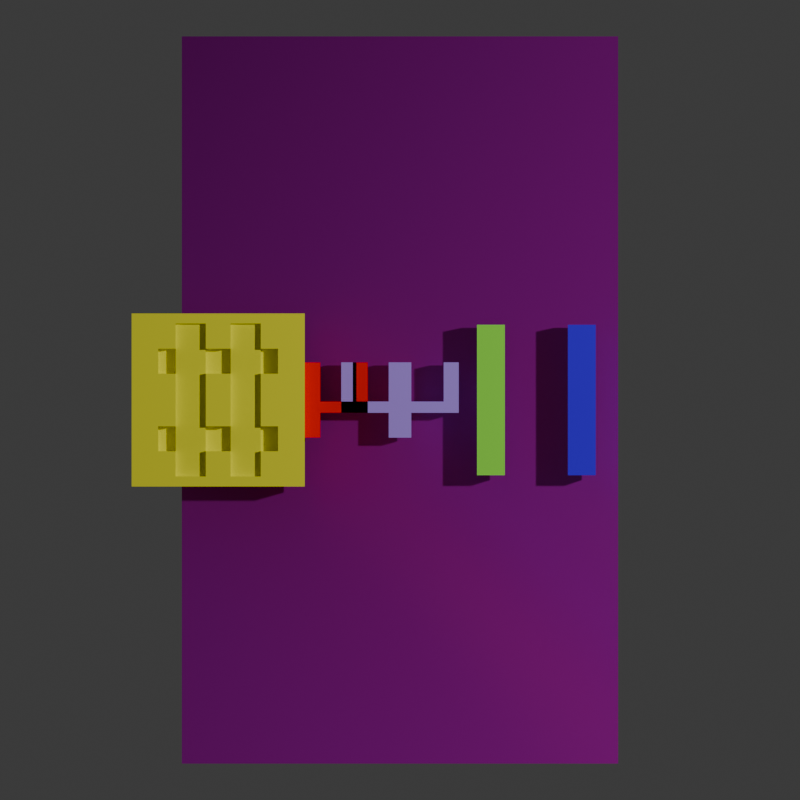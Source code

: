 # Source: FBM_Assembly3.blend  (saved by Blender 4.3.34; exported with 4.5.12 LTS)
import bpy
from mathutils import Matrix  # noqa: F401  (used for matrix-valued properties, if any)

bpy.ops.wm.read_factory_settings(use_empty=True)
scene = bpy.context.scene
scene.name = 'Scene'

# ---- collections
col_collection = bpy.data.collections.new('Collection'); scene.collection.children.link(col_collection)

# ---- images (referenced by path relative to the original .blend; pixels are not part of the script)
import os
ASSET_DIR = os.environ.get("B2B_ASSET_DIR", "")  # directory of the original .blend (textures are referenced by path, not embedded)
HERE = os.path.dirname(os.path.abspath(__file__))  # packed textures are extracted next to this script under _unpacked/

def load_image(name, relpath, width, height, colorspace="sRGB"):
    """Load a texture the original file referenced (path relative to the .blend, or extracted next to this script)."""
    p = next((c for c in (os.path.join(HERE, relpath), os.path.join(ASSET_DIR, relpath)) if relpath and os.path.exists(c)), "")
    if p:
        img = bpy.data.images.load(p, check_existing=True)
        img.name = name
    else:  # same state as the original file: an image datablock whose file is absent (Cycles renders it pink)
        img = bpy.data.images.new(name, width, height)
        img.source = "FILE"
        img.filepath = "//" + (relpath or name)
    img.colorspace_settings.name = colorspace
    return img
img_poliigon_plasticmolddryblast_7495_ambientocclusion_4k_jpg = load_image('Poliigon_PlasticMoldDryBlast_7495_AmbientOcclusion_4K_jpg', 'Poliigon_PlasticMoldDryBlast_7495_AmbientOcclusion.jpg', 1024, 1024, 'Non-Color')
img_poliigon_plasticmolddryblast_7495_basecolor_4k_jpg = load_image('Poliigon_PlasticMoldDryBlast_7495_BaseColor_4K_jpg', 'Poliigon_PlasticMoldDryBlast_7495_BaseColor.jpg', 1024, 1024, 'sRGB')
img_poliigon_plasticmolddryblast_7495_displacement_4k_tiff = load_image('Poliigon_PlasticMoldDryBlast_7495_Displacement_4K_tiff', 'Poliigon_PlasticMoldDryBlast_7495_Displacement.tiff', 1024, 1024, 'Non-Color')
img_poliigon_plasticmolddryblast_7495_metallic_4k_jpg = load_image('Poliigon_PlasticMoldDryBlast_7495_Metallic_4K_jpg', 'Poliigon_PlasticMoldDryBlast_7495_Metallic.jpg', 1024, 1024, 'Non-Color')
img_poliigon_plasticmolddryblast_7495_normal_4k_jpg = load_image('Poliigon_PlasticMoldDryBlast_7495_Normal_4K_jpg', 'Poliigon_PlasticMoldDryBlast_7495_Normal.jpg', 1024, 1024, 'Non-Color')
img_poliigon_plasticmolddryblast_7495_orm_4k_jpg = load_image('Poliigon_PlasticMoldDryBlast_7495_ORM_4K_jpg', 'Poliigon_PlasticMoldDryBlast_7495_ORM.jpg', 1024, 1024, 'Non-Color')
img_poliigon_plasticmolddryblast_7495_roughness_4k_jpg = load_image('Poliigon_PlasticMoldDryBlast_7495_Roughness_4K_jpg', 'Poliigon_PlasticMoldDryBlast_7495_Roughness.jpg', 1024, 1024, 'Non-Color')

# ---- materials (node trees are filled in below, after node groups)
mat_poliigon_plasticmolddryblast_7495_4k = bpy.data.materials.new('Poliigon_PlasticMoldDryBlast_7495_4K')
mat_opaque_240_232_8__001 = bpy.data.materials.new('Opaque(240,232,8).001')
mat_opaque_240_232_8__001.diffuse_color = (0.9412, 0.9098, 0.03137, 1.0)
mat_opaque_240_232_8__001.roughness = 1.0
mat_opaque_255_0_0__001 = bpy.data.materials.new('Opaque(255,0,0).001')
mat_opaque_255_0_0__001.diffuse_color = (1.0, 0.0, 0.0, 1.0)
mat_opaque_255_0_0__001.roughness = 1.0
mat_opaque_128_78_255__001 = bpy.data.materials.new('Opaque(128,78,255).001')
mat_opaque_128_78_255__001.diffuse_color = (0.502, 0.3059, 1.0, 1.0)
mat_opaque_128_78_255__001.roughness = 1.0
mat_opaque_83_255_20__001 = bpy.data.materials.new('Opaque(83,255,20).001')
mat_opaque_83_255_20__001.diffuse_color = (0.3255, 1.0, 0.07843, 1.0)
mat_opaque_83_255_20__001.roughness = 1.0
mat_opaque_16_0_233__001 = bpy.data.materials.new('Opaque(16,0,233).001')
mat_opaque_16_0_233__001.diffuse_color = (0.06274, 0.0, 0.9137, 1.0)
mat_opaque_16_0_233__001.roughness = 1.0

# ---- node groups
ng_simple_uv_mapping = bpy.data.node_groups.new('.simple_uv_mapping', 'ShaderNodeTree')
_s = ng_simple_uv_mapping.interface.new_socket(name='UV', in_out='OUTPUT', socket_type='NodeSocketVector')
_s = ng_simple_uv_mapping.interface.new_socket(name='UV', in_out='INPUT', socket_type='NodeSocketVector')
_s = ng_simple_uv_mapping.interface.new_socket(name='Scale', in_out='INPUT', socket_type='NodeSocketFloat')
_s = ng_simple_uv_mapping.interface.new_socket(name='Rotation', in_out='INPUT', socket_type='NodeSocketFloat')
_s = ng_simple_uv_mapping.interface.new_socket(name='Translate X', in_out='INPUT', socket_type='NodeSocketFloat')
_s = ng_simple_uv_mapping.interface.new_socket(name='Translate Y', in_out='INPUT', socket_type='NodeSocketFloat')
_s = ng_simple_uv_mapping.interface.new_socket(name='Aspect Ratio', in_out='INPUT', socket_type='NodeSocketFloat')
_N = ng_simple_uv_mapping.nodes; _L = ng_simple_uv_mapping.links
n0 = _N.new('NodeGroupInput'); n0.name = 'Group Input'; n0.location = (0, 0)
n1 = _N.new('NodeGroupOutput'); n1.name = 'Group Output'; n1.location = (1250, 0)
n2 = _N.new('ShaderNodeVectorMath'); n2.name = 'Scale (Multiply)'; n2.location = (250, 0)
n2.label = 'Scale (Multiply)'
n2.operation = 'MULTIPLY'
n3 = _N.new('ShaderNodeCombineXYZ'); n3.name = 'Aspect Ratio Factor'; n3.location = (250, -350)
n3.label = 'Aspect Ratio Factor'
n3.inputs[0].default_value = 1.0
n3.inputs[2].default_value = 1.0
n4 = _N.new('ShaderNodeVectorMath'); n4.name = 'Aspect Ration (Multiply)'; n4.location = (500, 0)
n4.label = 'Aspect Ration (Multiply)'
n4.operation = 'MULTIPLY'
n5 = _N.new('ShaderNodeCombineXYZ'); n5.name = 'Translation Offset'; n5.location = (500, -350)
n5.label = 'Translation Offset'
n6 = _N.new('ShaderNodeVectorMath'); n6.name = 'Translation (Add)'; n6.location = (750, 0)
n6.label = 'Translation (Add)'
n7 = _N.new('ShaderNodeMath'); n7.name = 'Math'; n7.location = (750, -350)
n7.operation = 'RADIANS'
n8 = _N.new('ShaderNodeVectorRotate'); n8.name = 'Vector Rotate'; n8.location = (1000, 0)
_L.new(n0.outputs[0], n2.inputs[0])
_L.new(n0.outputs[1], n2.inputs[1])
_L.new(n0.outputs[5], n3.inputs[1])
_L.new(n0.outputs[3], n5.inputs[0])
_L.new(n0.outputs[4], n5.inputs[1])
_L.new(n0.outputs[2], n7.inputs[0])
_L.new(n2.outputs[0], n4.inputs[0])
_L.new(n3.outputs[0], n4.inputs[1])
_L.new(n4.outputs[0], n6.inputs[0])
_L.new(n5.outputs[0], n6.inputs[1])
_L.new(n6.outputs[0], n8.inputs[0])
_L.new(n7.outputs[0], n8.inputs[3])
_L.new(n8.outputs[0], n1.inputs[0])
n1.is_active_output = True

# ---- material node trees
mat_poliigon_plasticmolddryblast_7495_4k.use_nodes = True; mat_poliigon_plasticmolddryblast_7495_4k.node_tree.nodes.clear()
_N = mat_poliigon_plasticmolddryblast_7495_4k.node_tree.nodes; _L = mat_poliigon_plasticmolddryblast_7495_4k.node_tree.links
n0 = _N.new('ShaderNodeBsdfPrincipled'); n0.name = 'Principled BSDF'; n0.location = (-50, 300)
n0.distribution = 'GGX'
n0.subsurface_method = 'RANDOM_WALK_SKIN'
n1 = _N.new('ShaderNodeOutputMaterial'); n1.name = 'Material Output'; n1.location = (300, 300)
n2 = _N.new('NodeFrame'); n2.name = 'Textures'; n2.location = (0, 0)
n2.label = 'Textures'
n2.width = 150
n3 = _N.new('ShaderNodeTexImage'); n3.name = 'AmbientOcclusion'; n3.location = (-650, -400)
n3.label = 'AmbientOcclusion'
n3.image = img_poliigon_plasticmolddryblast_7495_ambientocclusion_4k_jpg
n4 = _N.new('ShaderNodeTexImage'); n4.name = 'BaseColor'; n4.location = (-650, 300)
n4.label = 'BaseColor'
n4.image = img_poliigon_plasticmolddryblast_7495_basecolor_4k_jpg
n5 = _N.new('ShaderNodeTexImage'); n5.name = 'Displacement'; n5.location = (-650, -1800)
n5.label = 'Displacement'
n5.image = img_poliigon_plasticmolddryblast_7495_displacement_4k_tiff
n5.interpolation = 'Cubic'
n6 = _N.new('ShaderNodeTexImage'); n6.name = 'Metallic'; n6.location = (-650, -750)
n6.label = 'Metallic'
n6.image = img_poliigon_plasticmolddryblast_7495_metallic_4k_jpg
n7 = _N.new('ShaderNodeTexImage'); n7.name = 'Normal'; n7.location = (-650, -1450)
n7.label = 'Normal'
n7.image = img_poliigon_plasticmolddryblast_7495_normal_4k_jpg
n8 = _N.new('ShaderNodeTexImage'); n8.name = 'ORM'; n8.location = (-650, -50)
n8.label = 'ORM'
n8.image = img_poliigon_plasticmolddryblast_7495_orm_4k_jpg
n9 = _N.new('ShaderNodeTexImage'); n9.name = 'Roughness'; n9.location = (-650, -1100)
n9.label = 'Roughness'
n9.image = img_poliigon_plasticmolddryblast_7495_roughness_4k_jpg
n10 = _N.new('ShaderNodeMix'); n10.name = 'COLOR * AO'; n10.location = (-300, 300)
n10.label = 'COLOR * AO'
n10.data_type = 'RGBA'
n10.blend_type = 'MULTIPLY'
n10.inputs[0].default_value = 0.0
n11 = _N.new('ShaderNodeDisplacement'); n11.name = 'Displacement.001'; n11.location = (-300, -1800)
n11.inputs[2].default_value = 0.2
n12 = _N.new('ShaderNodeNormalMap'); n12.name = 'Normal Map'; n12.location = (-300, -1450)
n13 = _N.new('NodeFrame'); n13.name = 'Texture Projection/Mapping'; n13.location = (0, 0)
n13.label = 'Texture Projection/Mapping'
n13.width = 150
n14 = _N.new('ShaderNodeTexCoord'); n14.name = 'Texture Coordinate'; n14.location = (-1250, 300)
n15 = _N.new('ShaderNodeGroup'); n15.name = '.simple_uv_mapping'; n15.location = (-1000, 300)
n15.label = '.simple_uv_mapping'
n15.width = 250
n15.node_tree = ng_simple_uv_mapping
n15.inputs[1].default_value = 1.0
n15.inputs[2].default_value = 0.0
n15.inputs[3].default_value = 0.0
n15.inputs[4].default_value = 0.0
n15.inputs[5].default_value = 1.0
n3.parent = n2
n4.parent = n2
n5.parent = n2
n6.parent = n2
n7.parent = n2
n8.parent = n2
n9.parent = n2
n14.parent = n13
n15.parent = n13
_L.new(n0.outputs[0], n1.inputs[0])
_L.new(n4.outputs[0], n10.inputs[6])
_L.new(n3.outputs[0], n10.inputs[7])
_L.new(n10.outputs[2], n0.inputs[0])
_L.new(n5.outputs[0], n11.inputs[0])
_L.new(n6.outputs[0], n0.inputs[1])
_L.new(n7.outputs[0], n12.inputs[1])
_L.new(n12.outputs[0], n0.inputs[5])
_L.new(n9.outputs[0], n0.inputs[2])
_L.new(n14.outputs[2], n15.inputs[0])
_L.new(n15.outputs[0], n3.inputs[0])
_L.new(n15.outputs[0], n4.inputs[0])
_L.new(n15.outputs[0], n5.inputs[0])
_L.new(n15.outputs[0], n6.inputs[0])
_L.new(n15.outputs[0], n7.inputs[0])
_L.new(n15.outputs[0], n8.inputs[0])
_L.new(n15.outputs[0], n9.inputs[0])
n1.is_active_output = True
mat_opaque_240_232_8__001.use_nodes = True; mat_opaque_240_232_8__001.node_tree.nodes.clear()
_N = mat_opaque_240_232_8__001.node_tree.nodes; _L = mat_opaque_240_232_8__001.node_tree.links
n0 = _N.new('ShaderNodeBsdfPrincipled'); n0.name = 'Principled BSDF'; n0.location = (0, 300)
n0.inputs[0].default_value = (0.9412, 0.9098, 0.03137, 1.0)
n0.inputs[2].default_value = 1.0
n0.inputs[13].default_value = 0.0
n1 = _N.new('ShaderNodeOutputMaterial'); n1.name = 'Material Output'; n1.location = (280, 300)
_L.new(n0.outputs[0], n1.inputs[0])
n1.is_active_output = True
mat_opaque_255_0_0__001.use_nodes = True; mat_opaque_255_0_0__001.node_tree.nodes.clear()
_N = mat_opaque_255_0_0__001.node_tree.nodes; _L = mat_opaque_255_0_0__001.node_tree.links
n0 = _N.new('ShaderNodeBsdfPrincipled'); n0.name = 'Principled BSDF'; n0.location = (0, 300)
n0.inputs[0].default_value = (1.0, 0.0, 0.0, 1.0)
n0.inputs[2].default_value = 1.0
n0.inputs[13].default_value = 0.0
n1 = _N.new('ShaderNodeOutputMaterial'); n1.name = 'Material Output'; n1.location = (280, 300)
_L.new(n0.outputs[0], n1.inputs[0])
n1.is_active_output = True
mat_opaque_128_78_255__001.use_nodes = True; mat_opaque_128_78_255__001.node_tree.nodes.clear()
_N = mat_opaque_128_78_255__001.node_tree.nodes; _L = mat_opaque_128_78_255__001.node_tree.links
n0 = _N.new('ShaderNodeBsdfPrincipled'); n0.name = 'Principled BSDF'; n0.location = (0, 300)
n0.inputs[0].default_value = (0.502, 0.3059, 1.0, 1.0)
n0.inputs[2].default_value = 1.0
n0.inputs[13].default_value = 0.0
n1 = _N.new('ShaderNodeOutputMaterial'); n1.name = 'Material Output'; n1.location = (280, 300)
_L.new(n0.outputs[0], n1.inputs[0])
n1.is_active_output = True
mat_opaque_83_255_20__001.use_nodes = True; mat_opaque_83_255_20__001.node_tree.nodes.clear()
_N = mat_opaque_83_255_20__001.node_tree.nodes; _L = mat_opaque_83_255_20__001.node_tree.links
n0 = _N.new('ShaderNodeBsdfPrincipled'); n0.name = 'Principled BSDF'; n0.location = (0, 300)
n0.inputs[0].default_value = (0.3255, 1.0, 0.07843, 1.0)
n0.inputs[2].default_value = 1.0
n0.inputs[13].default_value = 0.0
n1 = _N.new('ShaderNodeOutputMaterial'); n1.name = 'Material Output'; n1.location = (280, 300)
_L.new(n0.outputs[0], n1.inputs[0])
n1.is_active_output = True
mat_opaque_16_0_233__001.use_nodes = True; mat_opaque_16_0_233__001.node_tree.nodes.clear()
_N = mat_opaque_16_0_233__001.node_tree.nodes; _L = mat_opaque_16_0_233__001.node_tree.links
n0 = _N.new('ShaderNodeBsdfPrincipled'); n0.name = 'Principled BSDF'; n0.location = (0, 300)
n0.inputs[0].default_value = (0.06274, 0.0, 0.9137, 1.0)
n0.inputs[2].default_value = 1.0
n0.inputs[13].default_value = 0.0
n1 = _N.new('ShaderNodeOutputMaterial'); n1.name = 'Material Output'; n1.location = (280, 300)
_L.new(n0.outputs[0], n1.inputs[0])
n1.is_active_output = True

# ---- world
world_world = bpy.data.worlds.new('World'); scene.world = world_world
world_world.use_nodes = True; world_world.node_tree.nodes.clear()
_N = world_world.node_tree.nodes; _L = world_world.node_tree.links
n0 = _N.new('ShaderNodeOutputWorld'); n0.name = 'World Output'; n0.location = (300, 300)
n1 = _N.new('ShaderNodeBackground'); n1.name = 'Background'; n1.location = (10, 300)
n1.inputs[0].default_value = (0.05088, 0.05088, 0.05088, 1.0)
_L.new(n1.outputs[0], n0.inputs[0])
n0.is_active_output = True
world_world.color = (0.05088, 0.05088, 0.05088)
world_world.sun_shadow_jitter_overblur = 0.0

# ---- cameras
cam_topcam = bpy.data.cameras.new('TopCam')
cam_topcam.type = 'ORTHO'
cam_topcam.ortho_scale = 2.2

# ---- lights
light_light = bpy.data.lights.new('Light', 'POINT')
light_light.energy = 1000.0
light_light.shadow_soft_size = 0.1

# ---- meshes
me_cube = bpy.data.meshes.new('Cube')
me_cube.from_pydata([(0.6, 1.0, 0.025), (0.6, 1.0, -0.025), (0.6, -1.0, 0.025), (0.6, -1.0, -0.025), (-0.6, 1.0, 0.025), (-0.6, 1.0, -0.025), (-0.6, -1.0, 0.025), (-0.6, -1.0, -0.025)], [], [(0, 4, 6, 2), (3, 2, 6, 7), (7, 6, 4, 5), (5, 1, 3, 7), (1, 0, 2, 3), (5, 4, 0, 1)])
_uv = me_cube.uv_layers.new(name='UVMap')
_uv.uv.foreach_set('vector', [0.625, 0.5, 0.875, 0.5, 0.875, 0.75, 0.625, 0.75, 0.375, 0.75, 0.625, 0.75, 0.625, 1.0, 0.375, 1.0, 0.375, 0.0, 0.625, 0.0, 0.625, 0.25, 0.375, 0.25, 0.125, 0.5, 0.375, 0.5, 0.375, 0.75, 0.125, 0.75, 0.375, 0.5, 0.625, 0.5, 0.625, 0.75, 0.375, 0.75, 0.375, 0.25, 0.625, 0.25, 0.625, 0.5, 0.375, 0.5])
me_cube.materials.append(mat_poliigon_plasticmolddryblast_7495_4k)
me_cube.use_mirror_vertex_groups = False
me_cube.update()
me_board_3_base_v3 = bpy.data.meshes.new('Board 3_base v3')
me_board_3_base_v3.from_pydata([(0.117, 0.1408, 0.0828), (0.117, 0.07245, 0.0828), (0.117, 0.07245, 0.05175), (0.117, 0.1408, 0.05175), (0.117, 0.07245, 0.1035), (0.1646, 0.07245, 0.1035), (0.1646, 0.07245, 0.05175), (0.1646, 0.1408, 0.1035), (0.1646, 0.1408, 0.05175), (0.117, 0.1408, 0.1035), (-0.117, -0.1408, 0.0828), (-0.117, -0.07245, 0.0828), (-0.117, -0.07245, 0.05175), (-0.117, -0.1408, 0.05175), (-0.117, -0.07245, 0.1035), (-0.1646, -0.07245, 0.1035), (-0.1646, -0.07245, 0.05175), (-0.1646, -0.1408, 0.1035), (-0.1646, -0.1408, 0.05175), (-0.117, -0.1408, 0.1035), (0.117, -0.07245, 0.0828), (0.117, -0.1408, 0.0828), (0.117, -0.1408, 0.05175), (0.117, -0.07245, 0.05175), (0.117, -0.1408, 0.1035), (0.1646, -0.1408, 0.1035), (0.1646, -0.1408, 0.05175), (0.1646, -0.07245, 0.1035), (0.1646, -0.07245, 0.05175), (0.117, -0.07245, 0.1035), (-0.117, 0.07245, 0.0828), (-0.117, 0.1408, 0.0828), (-0.117, 0.1408, 0.05175), (-0.117, 0.07245, 0.05175), (-0.117, 0.1408, 0.1035), (-0.1646, 0.1408, 0.1035), (-0.1646, 0.1408, 0.05175), (-0.1646, 0.07245, 0.1035), (-0.1646, 0.07245, 0.05175), (-0.117, 0.07245, 0.1035), (-0.03416, 0.1408, 0.0828), (-0.03416, 0.07245, 0.0828), (-0.03416, 0.07245, 0.05175), (-0.03416, 0.1408, 0.05175), (-0.03416, 0.07245, 0.1035), (0.03416, 0.07245, 0.1035), (0.03416, 0.07245, 0.0828), (0.03416, 0.07245, 0.05175), (0.03416, 0.1408, 0.0828), (0.03416, 0.1408, 0.05175), (0.03416, 0.1408, 0.1035), (-0.03416, 0.1408, 0.1035), (-0.03416, -0.07245, 0.0828), (-0.03416, -0.1408, 0.0828), (-0.03416, -0.1408, 0.05175), (-0.03416, -0.07245, 0.05175), (-0.03416, -0.1408, 0.1035), (0.03416, -0.1408, 0.1035), (0.03416, -0.1408, 0.0828), (0.03416, -0.1408, 0.05175), (0.03416, -0.07245, 0.0828), (0.03416, -0.07245, 0.05175), (0.03416, -0.07245, 0.1035), (-0.03416, -0.07245, 0.1035), (0.117, -0.2101, 0.0828), (0.117, -0.2101, 0.1035), (0.117, 0.2101, 0.1035), (0.117, 0.2101, 0.0828), (-0.117, 0.2101, 0.0828), (-0.117, 0.2101, 0.1035), (-0.117, -0.2101, 0.1035), (-0.117, -0.2101, 0.0828), (0.03416, -0.2101, 0.1035), (0.03416, -0.2101, 0.0828), (0.03416, 0.2101, 0.0828), (0.03416, 0.2101, 0.1035), (-0.03416, -0.2101, 0.0828), (-0.03416, -0.2101, 0.1035), (-0.03416, 0.2101, 0.1035), (-0.03416, 0.2101, 0.0828), (-0.238, -0.238, 0.0), (-0.07935, -0.238, 0.0), (0.07935, -0.238, 0.0), (0.238, -0.238, 0.0), (0.238, -0.238, 0.1035), (0.07935, -0.238, 0.1035), (-0.07935, -0.238, 0.1035), (-0.238, -0.238, 0.1035), (-0.238, 0.238, 0.0), (-0.238, 0.07935, 0.0), (-0.238, -0.07935, 0.0), (-0.238, -0.07935, 0.1035), (-0.238, 0.07935, 0.1035), (-0.238, 0.238, 0.1035), (0.238, 0.238, 0.0), (0.07935, 0.238, 0.0), (-0.07935, 0.238, 0.0), (-0.07935, 0.238, 0.1035), (0.07935, 0.238, 0.1035), (0.238, 0.238, 0.1035), (0.238, -0.07935, 0.0), (0.238, 0.07935, 0.0), (0.238, 0.07935, 0.1035), (0.238, -0.07935, 0.1035), (0.0, -0.2101, 0.1035), (0.0, 0.0, 0.0)], [], [(0, 1, 3), (3, 1, 2), (4, 5, 1), (1, 5, 6), (1, 6, 2), (5, 7, 6), (6, 7, 8), (9, 0, 7), (7, 0, 8), (8, 0, 3), (2, 6, 3), (3, 6, 8), (10, 11, 13), (13, 11, 12), (14, 15, 11), (11, 15, 16), (11, 16, 12), (15, 17, 16), (16, 17, 18), (19, 10, 17), (17, 10, 18), (18, 10, 13), (12, 16, 13), (13, 16, 18), (20, 21, 23), (23, 21, 22), (24, 25, 21), (21, 25, 26), (21, 26, 22), (25, 27, 26), (26, 27, 28), (29, 20, 27), (27, 20, 28), (28, 20, 23), (22, 26, 23), (23, 26, 28), (30, 31, 33), (33, 31, 32), (34, 35, 31), (31, 35, 36), (31, 36, 32), (35, 37, 36), (36, 37, 38), (39, 30, 37), (37, 30, 38), (38, 30, 33), (32, 36, 33), (33, 36, 38), (40, 41, 43), (43, 41, 42), (44, 45, 41), (41, 45, 46), (41, 46, 42), (42, 46, 47), (46, 48, 47), (47, 48, 49), (50, 51, 48), (48, 51, 40), (48, 40, 49), (49, 40, 43), (42, 47, 43), (43, 47, 49), (52, 53, 55), (55, 53, 54), (56, 57, 53), (53, 57, 58), (53, 58, 54), (54, 58, 59), (58, 60, 59), (59, 60, 61), (62, 63, 60), (60, 63, 52), (60, 52, 61), (61, 52, 55), (54, 59, 55), (55, 59, 61), (21, 64, 24), (24, 64, 65), (9, 66, 0), (0, 66, 67), (1, 20, 4), (4, 20, 29), (31, 68, 34), (34, 68, 69), (19, 70, 10), (10, 70, 71), (11, 30, 14), (14, 30, 39), (57, 72, 58), (58, 72, 73), (48, 74, 50), (50, 74, 75), (45, 62, 46), (46, 62, 60), (45, 44, 62), (62, 44, 63), (53, 76, 56), (56, 76, 77), (51, 78, 40), (40, 78, 79), (41, 52, 44), (44, 52, 63), (78, 69, 79), (79, 69, 68), (70, 77, 71), (71, 77, 76), (71, 76, 10), (10, 76, 53), (10, 53, 11), (11, 53, 52), (11, 52, 41), (40, 31, 41), (41, 31, 30), (41, 30, 11), (79, 68, 40), (40, 68, 31), (66, 75, 67), (67, 75, 74), (72, 65, 73), (73, 65, 64), (67, 74, 0), (0, 74, 48), (0, 48, 1), (1, 48, 46), (1, 46, 60), (58, 21, 60), (60, 21, 20), (60, 20, 1), (73, 64, 58), (58, 64, 21), (80, 81, 87), (87, 81, 86), (86, 81, 82), (86, 82, 85), (85, 82, 83), (85, 83, 84), (88, 89, 93), (93, 89, 92), (92, 89, 90), (92, 90, 91), (91, 90, 80), (91, 80, 87), (94, 95, 99), (99, 95, 98), (98, 95, 96), (98, 96, 97), (97, 96, 88), (97, 88, 93), (83, 100, 84), (84, 100, 103), (103, 100, 101), (103, 101, 102), (102, 101, 94), (102, 94, 99), (103, 25, 84), (84, 25, 65), (84, 65, 85), (85, 65, 72), (85, 72, 104), (104, 72, 57), (104, 57, 56), (102, 5, 103), (103, 5, 27), (103, 27, 25), (5, 102, 7), (7, 102, 99), (7, 99, 66), (66, 99, 98), (66, 98, 75), (75, 98, 97), (75, 97, 78), (78, 97, 69), (69, 97, 93), (69, 93, 35), (35, 93, 92), (35, 92, 37), (37, 92, 15), (37, 15, 39), (39, 15, 14), (92, 91, 15), (15, 91, 17), (17, 91, 87), (17, 87, 70), (70, 87, 86), (70, 86, 77), (77, 86, 104), (77, 104, 56), (86, 85, 104), (5, 4, 27), (27, 4, 29), (25, 24, 65), (70, 19, 17), (35, 34, 69), (51, 50, 78), (78, 50, 75), (66, 9, 7), (94, 101, 95), (95, 101, 105), (95, 105, 96), (96, 105, 89), (96, 89, 88), (101, 100, 105), (105, 100, 82), (105, 82, 81), (100, 83, 82), (80, 90, 81), (81, 90, 105), (90, 89, 105)])
me_board_3_base_v3.polygons.foreach_set('use_smooth', [True] * 208)
_k = set([(0, 1), (0, 3), (0, 9), (0, 67), (1, 2), (1, 4), (1, 20), (2, 3), (2, 6), (3, 8), (4, 5), (4, 29), (5, 6), (5, 7), (6, 8), (7, 8), (7, 9), (9, 66), (10, 11), (10, 13), (10, 19), (10, 71), (11, 12), (11, 14), (11, 30), (12, 13), (12, 16), (13, 18), (14, 15), (14, 39), (15, 16), (15, 17), (16, 18), (17, 18), (17, 19), (19, 70), (20, 21), (20, 23), (20, 29), (21, 22), (21, 24), (21, 64), (22, 23), (22, 26), (23, 28), (24, 25), (24, 65), (25, 26), (25, 27), (26, 28), (27, 28), (27, 29), (30, 31), (30, 33), (30, 39), (31, 32), (31, 34), (31, 68), (32, 33), (32, 36), (33, 38), (34, 35), (34, 69), (35, 36), (35, 37), (36, 38), (37, 38), (37, 39), (40, 41), (40, 43), (40, 51), (40, 79), (41, 42), (41, 44), (41, 52), (42, 43), (42, 47), (43, 49), (44, 45), (44, 63), (45, 46), (45, 62), (46, 47), (46, 48), (46, 60), (47, 49), (48, 49), (48, 50), (48, 74), (50, 51), (50, 75), (51, 78), (52, 53), (52, 55), (52, 63), (53, 54), (53, 56), (53, 76), (54, 55), (54, 59), (55, 61), (56, 57), (56, 77), (57, 58), (57, 72), (58, 59), (58, 60), (58, 73), (59, 61), (60, 61), (60, 62), (62, 63), (64, 65), (64, 73), (65, 72), (66, 67), (66, 75), (67, 74), (68, 69), (68, 79), (69, 78), (70, 71), (70, 77), (71, 76), (72, 73), (74, 75), (76, 77), (78, 79), (80, 81), (80, 87), (80, 90), (81, 82), (82, 83), (83, 84), (83, 100), (84, 85), (84, 103), (85, 86), (86, 87), (87, 91), (88, 89), (88, 93), (88, 96), (89, 90), (91, 92), (92, 93), (93, 97), (94, 95), (94, 99), (94, 101), (95, 96), (97, 98), (98, 99), (99, 102), (100, 101), (102, 103)])
me_board_3_base_v3.attributes.new('sharp_edge', 'BOOLEAN', 'EDGE').data.foreach_set('value', [ (min(e.vertices), max(e.vertices)) in _k for e in me_board_3_base_v3.edges])
_uv = me_board_3_base_v3.uv_layers.new(name='UVMap')
_uv.uv.foreach_set('vector', [-3.3, 1.0, 0.0, 1.0, -3.3, 2.5, -3.3, 2.5, 0.0, 1.0, 0.0, 2.5, -2.3, 0.0, 0.0, 0.0, -2.3, 1.0, -2.3, 1.0, 0.0, 0.0, 0.0, 2.5, -2.3, 1.0, 0.0, 2.5, -2.3, 2.5, -3.3, 0.0, 0.0, 0.0, -3.3, 2.5, -3.3, 2.5, 0.0, 0.0, 0.0, 2.5, 0.0, 0.0, 0.0, 1.0, -2.3, 0.0, -2.3, 0.0, 0.0, 1.0, -2.3, 2.5, -2.3, 2.5, 0.0, 1.0, 0.0, 2.5, -1.15, -1.65, 1.15, -1.65, -1.15, 1.65, -1.15, 1.65, 1.15, -1.65, 1.15, 1.65, -3.3, 1.0, 0.0, 1.0, -3.3, 2.5, -3.3, 2.5, 0.0, 1.0, 0.0, 2.5, -2.3, 0.0, 0.0, 0.0, -2.3, 1.0, -2.3, 1.0, 0.0, 0.0, 0.0, 2.5, -2.3, 1.0, 0.0, 2.5, -2.3, 2.5, -3.3, 0.0, 0.0, 0.0, -3.3, 2.5, -3.3, 2.5, 0.0, 0.0, 0.0, 2.5, 0.0, 0.0, 0.0, 1.0, -2.3, 0.0, -2.3, 0.0, 0.0, 1.0, -2.3, 2.5, -2.3, 2.5, 0.0, 1.0, 0.0, 2.5, 1.15, 1.65, -1.15, 1.65, 1.15, -1.65, 1.15, -1.65, -1.15, 1.65, -1.15, -1.65, -3.3, 1.0, 0.0, 1.0, -3.3, 2.5, -3.3, 2.5, 0.0, 1.0, 0.0, 2.5, -2.3, 0.0, 0.0, 0.0, -2.3, 1.0, -2.3, 1.0, 0.0, 0.0, 0.0, 2.5, -2.3, 1.0, 0.0, 2.5, -2.3, 2.5, -3.3, 0.0, 0.0, 0.0, -3.3, 2.5, -3.3, 2.5, 0.0, 0.0, 0.0, 2.5, 0.0, 0.0, 0.0, 1.0, -2.3, 0.0, -2.3, 0.0, 0.0, 1.0, -2.3, 2.5, -2.3, 2.5, 0.0, 1.0, 0.0, 2.5, -1.15, -1.65, 1.15, -1.65, -1.15, 1.65, -1.15, 1.65, 1.15, -1.65, 1.15, 1.65, -3.3, 1.0, 0.0, 1.0, -3.3, 2.5, -3.3, 2.5, 0.0, 1.0, 0.0, 2.5, -2.3, 0.0, 0.0, 0.0, -2.3, 1.0, -2.3, 1.0, 0.0, 0.0, 0.0, 2.5, -2.3, 1.0, 0.0, 2.5, -2.3, 2.5, -3.3, 0.0, 0.0, 0.0, -3.3, 2.5, -3.3, 2.5, 0.0, 0.0, 0.0, 2.5, 0.0, 0.0, 0.0, 1.0, -2.3, 0.0, -2.3, 0.0, 0.0, 1.0, -2.3, 2.5, -2.3, 2.5, 0.0, 1.0, 0.0, 2.5, 1.15, 1.65, -1.15, 1.65, 1.15, -1.65, 1.15, -1.65, -1.15, 1.65, -1.15, -1.65, -3.3, 1.0, 0.0, 1.0, -3.3, 2.5, -3.3, 2.5, 0.0, 1.0, 0.0, 2.5, -3.3, 0.0, 0.0, 0.0, -3.3, 1.0, -3.3, 1.0, 0.0, 0.0, 0.0, 1.0, -3.3, 1.0, 0.0, 1.0, -3.3, 2.5, -3.3, 2.5, 0.0, 1.0, 0.0, 2.5, -3.3, 1.0, 0.0, 1.0, -3.3, 2.5, -3.3, 2.5, 0.0, 1.0, 0.0, 2.5, -3.3, 0.0, 0.0, 0.0, -3.3, 1.0, -3.3, 1.0, 0.0, 0.0, 0.0, 1.0, -3.3, 1.0, 0.0, 1.0, -3.3, 2.5, -3.3, 2.5, 0.0, 1.0, 0.0, 2.5, -1.65, -1.65, 1.65, -1.65, -1.65, 1.65, -1.65, 1.65, 1.65, -1.65, 1.65, 1.65, -3.3, 1.0, 0.0, 1.0, -3.3, 2.5, -3.3, 2.5, 0.0, 1.0, 0.0, 2.5, -3.3, 0.0, 0.0, 0.0, -3.3, 1.0, -3.3, 1.0, 0.0, 0.0, 0.0, 1.0, -3.3, 1.0, 0.0, 1.0, -3.3, 2.5, -3.3, 2.5, 0.0, 1.0, 0.0, 2.5, -3.3, 1.0, 0.0, 1.0, -3.3, 2.5, -3.3, 2.5, 0.0, 1.0, 0.0, 2.5, -3.3, 0.0, 0.0, 0.0, -3.3, 1.0, -3.3, 1.0, 0.0, 0.0, 0.0, 1.0, -3.3, 1.0, 0.0, 1.0, -3.3, 2.5, -3.3, 2.5, 0.0, 1.0, 0.0, 2.5, -1.65, -1.65, 1.65, -1.65, -1.65, 1.65, -1.65, 1.65, 1.65, -1.65, 1.65, 1.65, -16.95, 1.0, -20.3, 1.0, -16.95, 0.0, -16.95, 0.0, -20.3, 1.0, -20.3, 0.0, -3.35, 0.0, 0.0, 0.0, -3.35, 1.0, -3.35, 1.0, 0.0, 0.0, 0.0, 1.0, -6.65, 1.0, -13.65, 1.0, -6.65, 0.0, -6.65, 0.0, -13.65, 1.0, -13.65, 0.0, -16.95, 1.0, -20.3, 1.0, -16.95, 0.0, -16.95, 0.0, -20.3, 1.0, -20.3, 0.0, -3.35, 0.0, 0.0, 0.0, -3.35, 1.0, -3.35, 1.0, 0.0, 0.0, 0.0, 1.0, -6.65, 1.0, -13.65, 1.0, -6.65, 0.0, -6.65, 0.0, -13.65, 1.0, -13.65, 0.0, -3.35, 0.0, 0.0, 0.0, -3.35, 1.0, -3.35, 1.0, 0.0, 0.0, 0.0, 1.0, -16.95, 1.0, -20.3, 1.0, -16.95, 0.0, -16.95, 0.0, -20.3, 1.0, -20.3, 0.0, -13.65, 0.0, -6.65, 0.0, -13.65, 1.0, -13.65, 1.0, -6.65, 0.0, -6.65, 1.0, 1.65, 3.5, -1.65, 3.5, 1.65, -3.5, 1.65, -3.5, -1.65, 3.5, -1.65, -3.5, -16.95, 1.0, -20.3, 1.0, -16.95, 0.0, -16.95, 0.0, -20.3, 1.0, -20.3, 0.0, -3.35, 0.0, 0.0, 0.0, -3.35, 1.0, -3.35, 1.0, 0.0, 0.0, 0.0, 1.0, -6.65, 1.0, -13.65, 1.0, -6.65, 0.0, -6.65, 0.0, -13.65, 1.0, -13.65, 0.0, -4.0, 0.0, 0.0, 0.0, -4.0, 1.0, -4.0, 1.0, 0.0, 0.0, 0.0, 1.0, -4.0, 0.0, 0.0, 0.0, -4.0, 1.0, -4.0, 1.0, 0.0, 0.0, 0.0, 1.0, -2.0, -10.15, 2.0, -10.15, -2.0, -6.8, -2.0, -6.8, 2.0, -10.15, 2.0, -6.8, -2.0, -6.8, 2.0, -6.8, -2.0, -3.5, -2.0, -3.5, 2.0, -6.8, 2.0, -3.5, -2.0, -3.5, 2.0, -3.5, 2.0, 3.5, 2.0, 6.8, -2.0, 6.8, 2.0, 3.5, 2.0, 3.5, -2.0, 6.8, -2.0, 3.5, 2.0, 3.5, -2.0, 3.5, -2.0, -3.5, 2.0, 10.15, -2.0, 10.15, 2.0, 6.8, 2.0, 6.8, -2.0, 10.15, -2.0, 6.8, -4.0, 0.0, 0.0, 0.0, -4.0, 1.0, -4.0, 1.0, 0.0, 0.0, 0.0, 1.0, -4.0, 0.0, 0.0, 0.0, -4.0, 1.0, -4.0, 1.0, 0.0, 0.0, 0.0, 1.0, 2.0, 10.15, -2.0, 10.15, 2.0, 6.8, 2.0, 6.8, -2.0, 10.15, -2.0, 6.8, 2.0, 6.8, -2.0, 6.8, 2.0, 3.5, 2.0, 3.5, -2.0, 6.8, -2.0, 3.5, 2.0, 3.5, -2.0, 3.5, -2.0, -3.5, -2.0, -6.8, 2.0, -6.8, -2.0, -3.5, -2.0, -3.5, 2.0, -6.8, 2.0, -3.5, -2.0, -3.5, 2.0, -3.5, 2.0, 3.5, -2.0, -10.15, 2.0, -10.15, -2.0, -6.8, -2.0, -6.8, 2.0, -10.15, 2.0, -6.8, 0.0, 0.0, 7.667, 0.0, 0.0, 5.0, 0.0, 5.0, 7.667, 0.0, 7.667, 5.0, 7.667, 5.0, 7.667, 0.0, 15.33, 0.0, 7.667, 5.0, 15.33, 0.0, 15.33, 5.0, 15.33, 5.0, 15.33, 0.0, 23.0, 0.0, 15.33, 5.0, 23.0, 0.0, 23.0, 5.0, 0.0, 0.0, 7.667, 0.0, 0.0, 5.0, 0.0, 5.0, 7.667, 0.0, 7.667, 5.0, 7.667, 5.0, 7.667, 0.0, 15.33, 0.0, 7.667, 5.0, 15.33, 0.0, 15.33, 5.0, 15.33, 5.0, 15.33, 0.0, 23.0, 0.0, 15.33, 5.0, 23.0, 0.0, 23.0, 5.0, 0.0, 0.0, 7.667, 0.0, 0.0, 5.0, 0.0, 5.0, 7.667, 0.0, 7.667, 5.0, 7.667, 5.0, 7.667, 0.0, 15.33, 0.0, 7.667, 5.0, 15.33, 0.0, 15.33, 5.0, 15.33, 5.0, 15.33, 0.0, 23.0, 0.0, 15.33, 5.0, 23.0, 0.0, 23.0, 5.0, 0.0, 0.0, 7.667, 0.0, 0.0, 5.0, 0.0, 5.0, 7.667, 0.0, 7.667, 5.0, 7.667, 5.0, 7.667, 0.0, 15.33, 0.0, 7.667, 5.0, 15.33, 0.0, 15.33, 5.0, 15.33, 5.0, 15.33, 0.0, 23.0, 0.0, 15.33, 5.0, 23.0, 0.0, 23.0, 5.0, 11.5, -3.833, 7.95, -6.8, 11.5, -11.5, 11.5, -11.5, 7.95, -6.8, 5.65, -10.15, 11.5, -11.5, 5.65, -10.15, 3.833, -11.5, 3.833, -11.5, 5.65, -10.15, 1.65, -10.15, 3.833, -11.5, 1.65, -10.15, 0.0, -10.15, 0.0, -10.15, 1.65, -10.15, 1.65, -6.8, 0.0, -10.15, 1.65, -6.8, -1.65, -6.8, 11.5, 3.833, 7.95, 3.5, 11.5, -3.833, 11.5, -3.833, 7.95, 3.5, 7.95, -3.5, 11.5, -3.833, 7.95, -3.5, 7.95, -6.8, 7.95, 3.5, 11.5, 3.833, 7.95, 6.8, 7.95, 6.8, 11.5, 3.833, 11.5, 11.5, 7.95, 6.8, 11.5, 11.5, 5.65, 10.15, 5.65, 10.15, 11.5, 11.5, 3.833, 11.5, 5.65, 10.15, 3.833, 11.5, 1.65, 10.15, 1.65, 10.15, 3.833, 11.5, -3.833, 11.5, 1.65, 10.15, -3.833, 11.5, -1.65, 10.15, -1.65, 10.15, -3.833, 11.5, -5.65, 10.15, -5.65, 10.15, -3.833, 11.5, -11.5, 11.5, -5.65, 10.15, -11.5, 11.5, -7.95, 6.8, -7.95, 6.8, -11.5, 11.5, -11.5, 3.833, -7.95, 6.8, -11.5, 3.833, -7.95, 3.5, -7.95, 3.5, -11.5, 3.833, -7.95, -3.5, -7.95, 3.5, -7.95, -3.5, -5.65, 3.5, -5.65, 3.5, -7.95, -3.5, -5.65, -3.5, -11.5, 3.833, -11.5, -3.833, -7.95, -3.5, -7.95, -3.5, -11.5, -3.833, -7.95, -6.8, -7.95, -6.8, -11.5, -3.833, -11.5, -11.5, -7.95, -6.8, -11.5, -11.5, -5.65, -10.15, -5.65, -10.15, -11.5, -11.5, -3.833, -11.5, -5.65, -10.15, -3.833, -11.5, -1.65, -10.15, -1.65, -10.15, -3.833, -11.5, 0.0, -10.15, -1.65, -10.15, 0.0, -10.15, -1.65, -6.8, -3.833, -11.5, 3.833, -11.5, 0.0, -10.15, 7.95, 3.5, 5.65, 3.5, 7.95, -3.5, 7.95, -3.5, 5.65, 3.5, 5.65, -3.5, 7.95, -6.8, 5.65, -6.8, 5.65, -10.15, -5.65, -10.15, -5.65, -6.8, -7.95, -6.8, -7.95, 6.8, -5.65, 6.8, -5.65, 10.15, -1.65, 6.8, 1.65, 6.8, -1.65, 10.15, -1.65, 10.15, 1.65, 6.8, 1.65, 10.15, 5.65, 10.15, 5.65, 6.8, 7.95, 6.8, -11.5, 11.5, -11.5, 3.833, -3.833, 11.5, -3.833, 11.5, -11.5, 3.833, 0.0, 0.0, -3.833, 11.5, 0.0, 0.0, 3.833, 11.5, 3.833, 11.5, 0.0, 0.0, 11.5, 3.833, 3.833, 11.5, 11.5, 3.833, 11.5, 11.5, -11.5, 3.833, -11.5, -3.833, 0.0, 0.0, 0.0, 0.0, -11.5, -3.833, -3.833, -11.5, 0.0, 0.0, -3.833, -11.5, 3.833, -11.5, -11.5, -3.833, -11.5, -11.5, -3.833, -11.5, 11.5, -11.5, 11.5, -3.833, 3.833, -11.5, 3.833, -11.5, 11.5, -3.833, 0.0, 0.0, 11.5, -3.833, 11.5, 3.833, 0.0, 0.0])
me_board_3_base_v3.materials.append(mat_opaque_240_232_8__001)
me_board_3_base_v3.update()
me_board_3_base_v3.normals_split_custom_set([tuple(v) for v in zip(*[iter([1.0, 0.0, 0.0, 1.0, 0.0, 0.0, 1.0, 0.0, 0.0, 1.0, 0.0, 0.0, 1.0, 0.0, 0.0, 1.0, 0.0, 0.0, 0.0, 1.0, 0.0, 0.0, 1.0, 0.0, 0.0, 1.0, 0.0, 0.0, 1.0, 0.0, 0.0, 1.0, 0.0, 0.0, 1.0, 0.0, 0.0, 1.0, 0.0, 0.0, 1.0, 0.0, 0.0, 1.0, 0.0, -1.0, 0.0, 0.0, -1.0, 0.0, 0.0, -1.0, 0.0, 0.0, -1.0, 0.0, 0.0, -1.0, 0.0, 0.0, -1.0, 0.0, 0.0, 0.0, -1.0, 0.0, 0.0, -1.0, 0.0, 0.0, -1.0, 0.0, 0.0, -1.0, 0.0, 0.0, -1.0, 0.0, 0.0, -1.0, 0.0, 0.0, -1.0, 0.0, 0.0, -1.0, 0.0, 0.0, -1.0, 0.0, 0.0, 0.0, 1.0, 0.0, 0.0, 1.0, 0.0, 0.0, 1.0, 0.0, 0.0, 1.0, 0.0, 0.0, 1.0, 0.0, 0.0, 1.0, -1.0, 0.0, 0.0, -1.0, 0.0, 0.0, -1.0, 0.0, 0.0, -1.0, 0.0, 0.0, -1.0, 0.0, 0.0, -1.0, 0.0, 0.0, 0.0, -1.0, 0.0, 0.0, -1.0, 0.0, 0.0, -1.0, 0.0, 0.0, -1.0, 0.0, 0.0, -1.0, 0.0, 0.0, -1.0, 0.0, 0.0, -1.0, 0.0, 0.0, -1.0, 0.0, 0.0, -1.0, 0.0, 1.0, 0.0, 0.0, 1.0, 0.0, 0.0, 1.0, 0.0, 0.0, 1.0, 0.0, 0.0, 1.0, 0.0, 0.0, 1.0, 0.0, 0.0, 0.0, 1.0, 0.0, 0.0, 1.0, 0.0, 0.0, 1.0, 0.0, 0.0, 1.0, 0.0, 0.0, 1.0, 0.0, 0.0, 1.0, 0.0, 0.0, 1.0, 0.0, 0.0, 1.0, 0.0, 0.0, 1.0, 0.0, 0.0, 0.0, 1.0, 0.0, 0.0, 1.0, 0.0, 0.0, 1.0, 0.0, 0.0, 1.0, 0.0, 0.0, 1.0, 0.0, 0.0, 1.0, 1.0, 0.0, 0.0, 1.0, 0.0, 0.0, 1.0, 0.0, 0.0, 1.0, 0.0, 0.0, 1.0, 0.0, 0.0, 1.0, 0.0, 0.0, 0.0, 1.0, 0.0, 0.0, 1.0, 0.0, 0.0, 1.0, 0.0, 0.0, 1.0, 0.0, 0.0, 1.0, 0.0, 0.0, 1.0, 0.0, 0.0, 1.0, 0.0, 0.0, 1.0, 0.0, 0.0, 1.0, 0.0, -1.0, 0.0, 0.0, -1.0, 0.0, 0.0, -1.0, 0.0, 0.0, -1.0, 0.0, 0.0, -1.0, 0.0, 0.0, -1.0, 0.0, 0.0, 0.0, -1.0, 0.0, 0.0, -1.0, 0.0, 0.0, -1.0, 0.0, 0.0, -1.0, 0.0, 0.0, -1.0, 0.0, 0.0, -1.0, 0.0, 0.0, -1.0, 0.0, 0.0, -1.0, 0.0, 0.0, -1.0, 0.0, 0.0, 0.0, 1.0, 0.0, 0.0, 1.0, 0.0, 0.0, 1.0, 0.0, 0.0, 1.0, 0.0, 0.0, 1.0, 0.0, 0.0, 1.0, -1.0, 0.0, 0.0, -1.0, 0.0, 0.0, -1.0, 0.0, 0.0, -1.0, 0.0, 0.0, -1.0, 0.0, 0.0, -1.0, 0.0, 0.0, 0.0, -1.0, 0.0, 0.0, -1.0, 0.0, 0.0, -1.0, 0.0, 0.0, -1.0, 0.0, 0.0, -1.0, 0.0, 0.0, -1.0, 0.0, 0.0, -1.0, 0.0, 0.0, -1.0, 0.0, 0.0, -1.0, 0.0, 1.0, 0.0, 0.0, 1.0, 0.0, 0.0, 1.0, 0.0, 0.0, 1.0, 0.0, 0.0, 1.0, 0.0, 0.0, 1.0, 0.0, 0.0, 0.0, 1.0, 0.0, 0.0, 1.0, 0.0, 0.0, 1.0, 0.0, 0.0, 1.0, 0.0, 0.0, 1.0, 0.0, 0.0, 1.0, 0.0, 0.0, 1.0, 0.0, 0.0, 1.0, 0.0, 0.0, 1.0, 0.0, 0.0, 0.0, 1.0, 0.0, 0.0, 1.0, 0.0, 0.0, 1.0, 0.0, 0.0, 1.0, 0.0, 0.0, 1.0, 0.0, 0.0, 1.0, 1.0, 0.0, 0.0, 1.0, 0.0, 0.0, 1.0, 0.0, 0.0, 1.0, 0.0, 0.0, 1.0, 0.0, 0.0, 1.0, 0.0, 0.0, 0.0, 1.0, 0.0, 0.0, 1.0, 0.0, 0.0, 1.0, 0.0, 0.0, 1.0, 0.0, 0.0, 1.0, 0.0, 0.0, 1.0, 0.0, 0.0, 1.0, 0.0, 0.0, 1.0, 0.0, 0.0, 1.0, 0.0, 0.0, 1.0, 0.0, 0.0, 1.0, 0.0, 0.0, 1.0, 0.0, -1.0, 0.0, 0.0, -1.0, 0.0, 0.0, -1.0, 0.0, 0.0, -1.0, 0.0, 0.0, -1.0, 0.0, 0.0, -1.0, 0.0, 0.0, 0.0, -1.0, 0.0, 0.0, -1.0, 0.0, 0.0, -1.0, 0.0, 0.0, -1.0, 0.0, 0.0, -1.0, 0.0, 0.0, -1.0, 0.0, 0.0, -1.0, 0.0, 0.0, -1.0, 0.0, 0.0, -1.0, 0.0, 0.0, -1.0, 0.0, 0.0, -1.0, 0.0, 0.0, -1.0, 0.0, 0.0, 0.0, 1.0, 0.0, 0.0, 1.0, 0.0, 0.0, 1.0, 0.0, 0.0, 1.0, 0.0, 0.0, 1.0, 0.0, 0.0, 1.0, 1.0, 0.0, 0.0, 1.0, 0.0, 0.0, 1.0, 0.0, 0.0, 1.0, 0.0, 0.0, 1.0, 0.0, 0.0, 1.0, 0.0, 0.0, 0.0, 1.0, 0.0, 0.0, 1.0, 0.0, 0.0, 1.0, 0.0, 0.0, 1.0, 0.0, 0.0, 1.0, 0.0, 0.0, 1.0, 0.0, 0.0, 1.0, 0.0, 0.0, 1.0, 0.0, 0.0, 1.0, 0.0, 0.0, 1.0, 0.0, 0.0, 1.0, 0.0, 0.0, 1.0, 0.0, -1.0, 0.0, 0.0, -1.0, 0.0, 0.0, -1.0, 0.0, 0.0, -1.0, 0.0, 0.0, -1.0, 0.0, 0.0, -1.0, 0.0, 0.0, 0.0, -1.0, 0.0, 0.0, -1.0, 0.0, 0.0, -1.0, 0.0, 0.0, -1.0, 0.0, 0.0, -1.0, 0.0, 0.0, -1.0, 0.0, 0.0, -1.0, 0.0, 0.0, -1.0, 0.0, 0.0, -1.0, 0.0, 0.0, -1.0, 0.0, 0.0, -1.0, 0.0, 0.0, -1.0, 0.0, 0.0, 0.0, 1.0, 0.0, 0.0, 1.0, 0.0, 0.0, 1.0, 0.0, 0.0, 1.0, 0.0, 0.0, 1.0, 0.0, 0.0, 1.0, -1.0, 0.0, 0.0, -1.0, 0.0, 0.0, -1.0, 0.0, 0.0, -1.0, 0.0, 0.0, -1.0, 0.0, 0.0, -1.0, 0.0, 0.0, -1.0, 0.0, 0.0, -1.0, 0.0, 0.0, -1.0, 0.0, 0.0, -1.0, 0.0, 0.0, -1.0, 0.0, 0.0, -1.0, 0.0, 0.0, -1.0, 0.0, 0.0, -1.0, 0.0, 0.0, -1.0, 0.0, 0.0, -1.0, 0.0, 0.0, -1.0, 0.0, 0.0, -1.0, 0.0, 0.0, 1.0, 0.0, 0.0, 1.0, 0.0, 0.0, 1.0, 0.0, 0.0, 1.0, 0.0, 0.0, 1.0, 0.0, 0.0, 1.0, 0.0, 0.0, 1.0, 0.0, 0.0, 1.0, 0.0, 0.0, 1.0, 0.0, 0.0, 1.0, 0.0, 0.0, 1.0, 0.0, 0.0, 1.0, 0.0, 0.0, 1.0, 0.0, 0.0, 1.0, 0.0, 0.0, 1.0, 0.0, 0.0, 1.0, 0.0, 0.0, 1.0, 0.0, 0.0, 1.0, 0.0, 0.0, 1.0, 0.0, 0.0, 1.0, 0.0, 0.0, 1.0, 0.0, 0.0, 1.0, 0.0, 0.0, 1.0, 0.0, 0.0, 1.0, 0.0, 0.0, 1.0, 0.0, 0.0, 1.0, 0.0, 0.0, 1.0, 0.0, 0.0, 1.0, 0.0, 0.0, 1.0, 0.0, 0.0, 1.0, 0.0, 0.0, 1.0, 0.0, 0.0, 1.0, 0.0, 0.0, 1.0, 0.0, 0.0, 1.0, 0.0, 0.0, 1.0, 0.0, 0.0, 1.0, 0.0, 0.0, 0.0, 0.0, 1.0, 0.0, 0.0, 1.0, 0.0, 0.0, 1.0, 0.0, 0.0, 1.0, 0.0, 0.0, 1.0, 0.0, 0.0, 1.0, -1.0, 0.0, 0.0, -1.0, 0.0, 0.0, -1.0, 0.0, 0.0, -1.0, 0.0, 0.0, -1.0, 0.0, 0.0, -1.0, 0.0, 0.0, -1.0, 0.0, 0.0, -1.0, 0.0, 0.0, -1.0, 0.0, 0.0, -1.0, 0.0, 0.0, -1.0, 0.0, 0.0, -1.0, 0.0, 0.0, -1.0, 0.0, 0.0, -1.0, 0.0, 0.0, -1.0, 0.0, 0.0, -1.0, 0.0, 0.0, -1.0, 0.0, 0.0, -1.0, 0.0, 0.0, 0.0, -1.0, 0.0, 0.0, -1.0, 0.0, 0.0, -1.0, 0.0, 0.0, -1.0, 0.0, 0.0, -1.0, 0.0, 0.0, -1.0, 0.0, 0.0, 1.0, 0.0, 0.0, 1.0, 0.0, 0.0, 1.0, 0.0, 0.0, 1.0, 0.0, 0.0, 1.0, 0.0, 0.0, 1.0, 0.0, 0.0, 0.0, 1.0, 0.0, 0.0, 1.0, 0.0, 0.0, 1.0, 0.0, 0.0, 1.0, 0.0, 0.0, 1.0, 0.0, 0.0, 1.0, 0.0, 0.0, 1.0, 0.0, 0.0, 1.0, 0.0, 0.0, 1.0, 0.0, 0.0, 1.0, 0.0, 0.0, 1.0, 0.0, 0.0, 1.0, 0.0, 0.0, 1.0, 0.0, 0.0, 1.0, 0.0, 0.0, 1.0, 0.0, 0.0, 1.0, 0.0, 0.0, 1.0, 0.0, 0.0, 1.0, 0.0, 0.0, 1.0, 0.0, 0.0, 1.0, 0.0, 0.0, 1.0, 0.0, 0.0, 1.0, 0.0, 0.0, 1.0, 0.0, 0.0, 1.0, 0.0, 0.0, 1.0, 0.0, 0.0, 1.0, 0.0, 0.0, 1.0, 0.0, 0.0, 1.0, 0.0, 0.0, 1.0, 0.0, 0.0, 1.0, 0.0, -1.0, 0.0, 0.0, -1.0, 0.0, 0.0, -1.0, 0.0, 0.0, -1.0, 0.0, 0.0, -1.0, 0.0, 0.0, -1.0, 0.0, 0.0, 1.0, 0.0, 0.0, 1.0, 0.0, 0.0, 1.0, 0.0, 0.0, 1.0, 0.0, 0.0, 1.0, 0.0, 0.0, 1.0, 0.0, 0.0, 0.0, 1.0, 0.0, 0.0, 1.0, 0.0, 0.0, 1.0, 0.0, 0.0, 1.0, 0.0, 0.0, 1.0, 0.0, 0.0, 1.0, 0.0, 0.0, 1.0, 0.0, 0.0, 1.0, 0.0, 0.0, 1.0, 0.0, 0.0, 1.0, 0.0, 0.0, 1.0, 0.0, 0.0, 1.0, 0.0, 0.0, 1.0, 0.0, 0.0, 1.0, 0.0, 0.0, 1.0, 0.0, 0.0, 1.0, 0.0, 0.0, 1.0, 0.0, 0.0, 1.0, 0.0, 0.0, 1.0, 0.0, 0.0, 1.0, 0.0, 0.0, 1.0, 0.0, 0.0, 1.0, 0.0, 0.0, 1.0, 0.0, 0.0, 1.0, 0.0, 0.0, 1.0, 0.0, 0.0, 1.0, 0.0, 0.0, 1.0, 0.0, 0.0, 1.0, 0.0, 0.0, 1.0, 0.0, 0.0, 1.0, 0.0, -1.0, 0.0, 0.0, -1.0, 0.0, 0.0, -1.0, 0.0, 0.0, -1.0, 0.0, 0.0, -1.0, 0.0, 0.0, -1.0, 0.0, 0.0, -1.0, 0.0, 0.0, -1.0, 0.0, 0.0, -1.0, 0.0, 0.0, -1.0, 0.0, 0.0, -1.0, 0.0, 0.0, -1.0, 0.0, 0.0, -1.0, 0.0, 0.0, -1.0, 0.0, 0.0, -1.0, 0.0, 0.0, -1.0, 0.0, 0.0, -1.0, 0.0, 0.0, -1.0, 0.0, -1.0, 0.0, 0.0, -1.0, 0.0, 0.0, -1.0, 0.0, 0.0, -1.0, 0.0, 0.0, -1.0, 0.0, 0.0, -1.0, 0.0, 0.0, -1.0, 0.0, 0.0, -1.0, 0.0, 0.0, -1.0, 0.0, 0.0, -1.0, 0.0, 0.0, -1.0, 0.0, 0.0, -1.0, 0.0, 0.0, -1.0, 0.0, 0.0, -1.0, 0.0, 0.0, -1.0, 0.0, 0.0, -1.0, 0.0, 0.0, -1.0, 0.0, 0.0, -1.0, 0.0, 0.0, 0.0, 1.0, 0.0, 0.0, 1.0, 0.0, 0.0, 1.0, 0.0, 0.0, 1.0, 0.0, 0.0, 1.0, 0.0, 0.0, 1.0, 0.0, 0.0, 1.0, 0.0, 0.0, 1.0, 0.0, 0.0, 1.0, 0.0, 0.0, 1.0, 0.0, 0.0, 1.0, 0.0, 0.0, 1.0, 0.0, 0.0, 1.0, 0.0, 0.0, 1.0, 0.0, 0.0, 1.0, 0.0, 0.0, 1.0, 0.0, 0.0, 1.0, 0.0, 0.0, 1.0, 0.0, 1.0, 0.0, 0.0, 1.0, 0.0, 0.0, 1.0, 0.0, 0.0, 1.0, 0.0, 0.0, 1.0, 0.0, 0.0, 1.0, 0.0, 0.0, 1.0, 0.0, 0.0, 1.0, 0.0, 0.0, 1.0, 0.0, 0.0, 1.0, 0.0, 0.0, 1.0, 0.0, 0.0, 1.0, 0.0, 0.0, 1.0, 0.0, 0.0, 1.0, 0.0, 0.0, 1.0, 0.0, 0.0, 1.0, 0.0, 0.0, 1.0, 0.0, 0.0, 1.0, 0.0, 0.0, -1.016e-07, 0.0, 1.0, -5.491e-08, 0.0, 1.0, -6.578e-08, 0.0, 1.0, -6.578e-08, 0.0, 1.0, -5.491e-08, 0.0, 1.0, 0.0, 0.0, 1.0, -6.578e-08, 0.0, 1.0, 0.0, 0.0, 1.0, 0.0, 0.0, 1.0, 0.0, 0.0, 1.0, 0.0, 0.0, 1.0, 0.0, 0.0, 1.0, 0.0, 0.0, 1.0, 0.0, 0.0, 1.0, 0.0, 0.0, 1.0, 0.0, 0.0, 1.0, 0.0, 0.0, 1.0, 0.0, 0.0, 1.0, 0.0, 0.0, 1.0, 0.0, 0.0, 1.0, 0.0, 0.0, 1.0, 0.0, 0.0, 1.0, -1.674e-08, 0.0, 1.0, -1.016e-07, 0.0, 1.0, -1.016e-07, 0.0, 1.0, -1.674e-08, 0.0, 1.0, -6.178e-08, 0.0, 1.0, -1.016e-07, 0.0, 1.0, -6.178e-08, 0.0, 1.0, -5.491e-08, 0.0, 1.0, -1.674e-08, 0.0, 1.0, 0.0, 0.0, 1.0, 0.0, 0.0, 1.0, 0.0, 0.0, 1.0, 0.0, 0.0, 1.0, 0.0, 0.0, 1.0, 0.0, 0.0, 1.0, 0.0, 0.0, 1.0, 0.0, 0.0, 1.0, 0.0, 0.0, 1.0, 0.0, 0.0, 1.0, 0.0, 0.0, 1.0, 0.0, 0.0, 1.0, 0.0, 0.0, 1.0, 0.0, 0.0, 1.0, 0.0, 0.0, 1.0, 0.0, 0.0, 1.0, 0.0, 0.0, 1.0, 0.0, 0.0, 1.0, 0.0, 0.0, 1.0, 0.0, 0.0, 1.0, 0.0, 0.0, 1.0, 0.0, 0.0, 1.0, 0.0, 0.0, 1.0, 0.0, 0.0, 1.0, 0.0, 0.0, 1.0, 0.0, 0.0, 1.0, 0.0, 0.0, 1.0, 0.0, 0.0, 1.0, -4.305e-09, 0.0, 1.0, -4.305e-09, 0.0, 1.0, 0.0, 0.0, 1.0, -1.586e-08, 0.0, 1.0, -4.305e-09, 0.0, 1.0, -1.586e-08, 0.0, 1.0, -7.27e-09, 0.0, 1.0, -7.27e-09, 0.0, 1.0, -1.586e-08, 0.0, 1.0, -1.8e-08, 0.0, 1.0, -7.27e-09, 0.0, 1.0, -1.8e-08, 0.0, 1.0, 0.0, 0.0, 1.0, 0.0, 0.0, 1.0, -1.8e-08, 0.0, 1.0, 0.0, 0.0, 1.0, -1.586e-08, 0.0, 1.0, -3.286e-08, 0.0, 1.0, -1.8e-08, 0.0, 1.0, -1.8e-08, 0.0, 1.0, -3.286e-08, 0.0, 1.0, 0.0, 0.0, 1.0, 0.0, 0.0, 1.0, -3.286e-08, 0.0, 1.0, 0.0, 0.0, 1.0, 0.0, 0.0, 1.0, 0.0, 0.0, 1.0, 0.0, 0.0, 1.0, 0.0, 0.0, 1.0, 0.0, 0.0, 1.0, 0.0, 0.0, 1.0, 0.0, 0.0, 1.0, 0.0, 0.0, 1.0, 0.0, 0.0, 1.0, 0.0, 0.0, 1.0, 0.0, 0.0, 1.0, 0.0, 0.0, 1.0, 0.0, 0.0, 1.0, 0.0, 0.0, 1.0, 0.0, 0.0, 1.0, 0.0, 0.0, 1.0, 0.0, 0.0, 1.0, 0.0, 0.0, 1.0, -1.674e-08, 0.0, 1.0, 0.0, 0.0, 1.0, -6.178e-08, 0.0, 1.0, -6.178e-08, 0.0, 1.0, 0.0, 0.0, 1.0, 0.0, 0.0, 1.0, -5.491e-08, 0.0, 1.0, 0.0, 0.0, 1.0, 0.0, 0.0, 1.0, 0.0, 0.0, 1.0, 0.0, 0.0, 1.0, 0.0, 0.0, 1.0, -4.305e-09, 0.0, 1.0, 0.0, 0.0, 1.0, 0.0, 0.0, 1.0, 0.0, 0.0, 1.0, 0.0, 0.0, 1.0, 0.0, 0.0, 1.0, 0.0, 0.0, 1.0, 0.0, 0.0, 1.0, 0.0, 0.0, 1.0, 0.0, 0.0, 1.0, 0.0, 0.0, 1.0, 0.0, 0.0, 1.0, 0.0, 0.0, -1.0, 0.0, 0.0, -1.0, 0.0, 0.0, -1.0, 0.0, 0.0, -1.0, 0.0, 0.0, -1.0, 0.0, 0.0, -1.0, 0.0, 0.0, -1.0, 0.0, 0.0, -1.0, 0.0, 0.0, -1.0, 0.0, 0.0, -1.0, 0.0, 0.0, -1.0, 0.0, 0.0, -1.0, 0.0, 0.0, -1.0, 0.0, 0.0, -1.0, 0.0, 0.0, -1.0, 0.0, 0.0, -1.0, 0.0, 0.0, -1.0, 0.0, 0.0, -1.0, 0.0, 0.0, -1.0, 0.0, 0.0, -1.0, 0.0, 0.0, -1.0, 0.0, 0.0, -1.0, 0.0, 0.0, -1.0, 0.0, 0.0, -1.0, 0.0, 0.0, -1.0, 0.0, 0.0, -1.0, 0.0, 0.0, -1.0, 0.0, 0.0, -1.0, 0.0, 0.0, -1.0, 0.0, 0.0, -1.0, 0.0, 0.0, -1.0, 0.0, 0.0, -1.0, 0.0, 0.0, -1.0, 0.0, 0.0, -1.0, 0.0, 0.0, -1.0, 0.0, 0.0, -1.0])] * 3)])
me_board_3_fork_1_v4 = bpy.data.meshes.new('Board 3_fork_1 v4')
me_board_3_fork_1_v4.from_pydata([(0.03105, -0.1035, 0.0), (0.03105, -0.03519, 0.0), (0.03105, -0.03519, 0.0621), (0.03105, -0.1035, 0.0621), (-0.03105, -0.1035, 0.0), (-0.03105, -0.1035, 0.0621), (-0.03105, -0.03519, 0.0), (-0.03105, -0.03519, 0.0621), (-0.1615, -0.03519, 0.0), (-0.1615, -0.03519, 0.0621), (-0.1615, 0.1035, 0.0), (-0.1615, 0.1035, 0.0621), (-0.1201, 0.1035, 0.0), (-0.1201, 0.1035, 0.0621), (-0.1201, -0.00414, 0.0), (-0.1201, -0.00414, 0.0621), (-0.03105, -0.00414, 0.0), (-0.03105, -0.00414, 0.0621), (-0.03105, 0.1035, 0.0), (-0.03105, 0.1035, 0.0621), (0.03105, 0.1035, 0.0), (0.03105, 0.1035, 0.0621), (0.03105, -0.00414, 0.0), (0.03105, -0.00414, 0.0621), (0.1201, -0.00414, 0.0), (0.1201, -0.00414, 0.0621), (0.1201, 0.1035, 0.0), (0.1201, 0.1035, 0.0621), (0.1615, 0.1035, 0.0), (0.1615, 0.1035, 0.0621), (0.1615, -0.03519, 0.0), (0.1615, -0.03519, 0.0621)], [], [(0, 1, 3), (3, 1, 2), (4, 0, 5), (5, 0, 3), (6, 4, 7), (7, 4, 5), (8, 6, 9), (9, 6, 7), (10, 8, 11), (11, 8, 9), (12, 10, 13), (13, 10, 11), (14, 12, 15), (15, 12, 13), (16, 14, 17), (17, 14, 15), (18, 16, 19), (19, 16, 17), (20, 18, 21), (21, 18, 19), (22, 20, 23), (23, 20, 21), (24, 22, 25), (25, 22, 23), (26, 24, 27), (27, 24, 25), (28, 26, 29), (29, 26, 27), (30, 28, 31), (31, 28, 29), (1, 30, 2), (2, 30, 31), (31, 25, 2), (2, 25, 23), (2, 23, 7), (7, 23, 17), (7, 17, 15), (31, 29, 25), (25, 29, 27), (23, 21, 17), (17, 21, 19), (13, 11, 15), (15, 11, 9), (15, 9, 7), (7, 5, 2), (2, 5, 3), (28, 30, 24), (24, 30, 1), (24, 1, 22), (22, 1, 6), (22, 6, 16), (16, 6, 14), (14, 6, 8), (14, 8, 10), (1, 0, 6), (6, 0, 4), (10, 12, 14), (18, 20, 16), (16, 20, 22), (24, 26, 28)])
me_board_3_fork_1_v4.polygons.foreach_set('use_smooth', [True] * 60)
_k = set([(0, 1), (0, 3), (0, 4), (1, 2), (1, 30), (2, 3), (2, 31), (3, 5), (4, 5), (4, 6), (5, 7), (6, 7), (6, 8), (7, 9), (8, 9), (8, 10), (9, 11), (10, 11), (10, 12), (11, 13), (12, 13), (12, 14), (13, 15), (14, 15), (14, 16), (15, 17), (16, 17), (16, 18), (17, 19), (18, 19), (18, 20), (19, 21), (20, 21), (20, 22), (21, 23), (22, 23), (22, 24), (23, 25), (24, 25), (24, 26), (25, 27), (26, 27), (26, 28), (27, 29), (28, 29), (28, 30), (29, 31), (30, 31)])
me_board_3_fork_1_v4.attributes.new('sharp_edge', 'BOOLEAN', 'EDGE').data.foreach_set('value', [ (min(e.vertices), max(e.vertices)) in _k for e in me_board_3_fork_1_v4.edges])
_uv = me_board_3_fork_1_v4.uv_layers.new(name='UVMap')
_uv.uv.foreach_set('vector', [0.0, 0.0, 3.3, 0.0, 0.0, 3.0, 0.0, 3.0, 3.3, 0.0, 3.3, 3.0, 0.0, 0.0, 3.0, 0.0, 0.0, 3.0, 0.0, 3.0, 3.0, 0.0, 3.0, 3.0, 0.0, 0.0, 3.3, 0.0, 0.0, 3.0, 0.0, 3.0, 3.3, 0.0, 3.3, 3.0, 0.0, 0.0, 6.3, 0.0, 0.0, 3.0, 0.0, 3.0, 6.3, 0.0, 6.3, 3.0, 0.0, 0.0, 6.7, 0.0, 0.0, 3.0, 0.0, 3.0, 6.7, 0.0, 6.7, 3.0, 0.0, 0.0, 2.0, 0.0, 0.0, 3.0, 0.0, 3.0, 2.0, 0.0, 2.0, 3.0, 0.0, 0.0, 5.2, 0.0, 0.0, 3.0, 0.0, 3.0, 5.2, 0.0, 5.2, 3.0, 0.0, 0.0, 4.3, 0.0, 0.0, 3.0, 0.0, 3.0, 4.3, 0.0, 4.3, 3.0, 0.0, 0.0, 5.2, 0.0, 0.0, 3.0, 0.0, 3.0, 5.2, 0.0, 5.2, 3.0, 0.0, 0.0, 3.0, 0.0, 0.0, 3.0, 0.0, 3.0, 3.0, 0.0, 3.0, 3.0, 0.0, 0.0, 5.2, 0.0, 0.0, 3.0, 0.0, 3.0, 5.2, 0.0, 5.2, 3.0, 0.0, 0.0, 4.3, 0.0, 0.0, 3.0, 0.0, 3.0, 4.3, 0.0, 4.3, 3.0, 0.0, 0.0, 5.2, 0.0, 0.0, 3.0, 0.0, 3.0, 5.2, 0.0, 5.2, 3.0, 0.0, 0.0, 2.0, 0.0, 0.0, 3.0, 0.0, 3.0, 2.0, 0.0, 2.0, 3.0, 0.0, 0.0, 6.7, 0.0, 0.0, 3.0, 0.0, 3.0, 6.7, 0.0, 6.7, 3.0, 0.0, 0.0, 6.3, 0.0, 0.0, 3.0, 0.0, 3.0, 6.3, 0.0, 6.3, 3.0, 1.7, 7.8, 0.2, 5.8, 1.7, 1.5, 1.7, 1.5, 0.2, 5.8, 0.2, 1.5, 1.7, 1.5, 0.2, 1.5, 1.7, -1.5, 1.7, -1.5, 0.2, 1.5, 0.2, -1.5, 1.7, -1.5, 0.2, -1.5, 0.2, -5.8, 1.7, 7.8, -5.0, 7.8, 0.2, 5.8, 0.2, 5.8, -5.0, 7.8, -5.0, 5.8, 0.2, 1.5, -5.0, 1.5, 0.2, -1.5, 0.2, -1.5, -5.0, 1.5, -5.0, -1.5, -5.0, -5.8, -5.0, -7.8, 0.2, -5.8, 0.2, -5.8, -5.0, -7.8, 1.7, -7.8, 0.2, -5.8, 1.7, -7.8, 1.7, -1.5, 1.7, -1.5, 5.0, -1.5, 1.7, 1.5, 1.7, 1.5, 5.0, -1.5, 5.0, 1.5, -7.8, 5.0, -7.8, -1.7, -5.8, -0.2, -5.8, -0.2, -7.8, -1.7, -1.5, -1.7, -5.8, -0.2, -1.5, -1.7, -1.5, -0.2, -1.5, -0.2, -1.5, -1.7, 1.5, -1.7, -1.5, -0.2, 1.5, -1.7, 1.5, -0.2, 1.5, -0.2, 1.5, -1.7, 5.8, -0.2, 5.8, -0.2, 1.5, -1.7, 7.8, -1.7, 5.8, -0.2, 7.8, -1.7, 7.8, 5.0, -1.5, -1.7, -1.5, -5.0, 1.5, -1.7, 1.5, -1.7, -1.5, -5.0, 1.5, -5.0, 7.8, 5.0, 5.8, 5.0, 5.8, -0.2, 1.5, 5.0, -1.5, 5.0, 1.5, -0.2, 1.5, -0.2, -1.5, 5.0, -1.5, -0.2, -5.8, -0.2, -5.8, 5.0, -7.8, 5.0])
me_board_3_fork_1_v4.materials.append(mat_opaque_255_0_0__001)
me_board_3_fork_1_v4.update()
me_board_3_fork_1_v4.normals_split_custom_set([tuple(v) for v in zip(*[iter([1.0, 0.0, 0.0, 1.0, 0.0, 0.0, 1.0, 0.0, 0.0, 1.0, 0.0, 0.0, 1.0, 0.0, 0.0, 1.0, 0.0, 0.0, 0.0, -1.0, 0.0, 0.0, -1.0, 0.0, 0.0, -1.0, 0.0, 0.0, -1.0, 0.0, 0.0, -1.0, 0.0, 0.0, -1.0, 0.0, -1.0, 0.0, 0.0, -1.0, 0.0, 0.0, -1.0, 0.0, 0.0, -1.0, 0.0, 0.0, -1.0, 0.0, 0.0, -1.0, 0.0, 0.0, 0.0, -1.0, 0.0, 0.0, -1.0, 0.0, 0.0, -1.0, 0.0, 0.0, -1.0, 0.0, 0.0, -1.0, 0.0, 0.0, -1.0, 0.0, -1.0, 0.0, 0.0, -1.0, 0.0, 0.0, -1.0, 0.0, 0.0, -1.0, 0.0, 0.0, -1.0, 0.0, 0.0, -1.0, 0.0, 0.0, 0.0, 1.0, 0.0, 0.0, 1.0, 0.0, 0.0, 1.0, 0.0, 0.0, 1.0, 0.0, 0.0, 1.0, 0.0, 0.0, 1.0, 0.0, 1.0, 0.0, 0.0, 1.0, 0.0, 0.0, 1.0, 0.0, 0.0, 1.0, 0.0, 0.0, 1.0, 0.0, 0.0, 1.0, 0.0, 0.0, 0.0, 1.0, 0.0, 0.0, 1.0, 0.0, 0.0, 1.0, 0.0, 0.0, 1.0, 0.0, 0.0, 1.0, 0.0, 0.0, 1.0, 0.0, -1.0, 0.0, 0.0, -1.0, 0.0, 0.0, -1.0, 0.0, 0.0, -1.0, 0.0, 0.0, -1.0, 0.0, 0.0, -1.0, 0.0, 0.0, 0.0, 1.0, 0.0, 0.0, 1.0, 0.0, 0.0, 1.0, 0.0, 0.0, 1.0, 0.0, 0.0, 1.0, 0.0, 0.0, 1.0, 0.0, 1.0, 0.0, 0.0, 1.0, 0.0, 0.0, 1.0, 0.0, 0.0, 1.0, 0.0, 0.0, 1.0, 0.0, 0.0, 1.0, 0.0, 0.0, 0.0, 1.0, 0.0, 0.0, 1.0, 0.0, 0.0, 1.0, 0.0, 0.0, 1.0, 0.0, 0.0, 1.0, 0.0, 0.0, 1.0, 0.0, -1.0, 0.0, 0.0, -1.0, 0.0, 0.0, -1.0, 0.0, 0.0, -1.0, 0.0, 0.0, -1.0, 0.0, 0.0, -1.0, 0.0, 0.0, 0.0, 1.0, 0.0, 0.0, 1.0, 0.0, 0.0, 1.0, 0.0, 0.0, 1.0, 0.0, 0.0, 1.0, 0.0, 0.0, 1.0, 0.0, 1.0, 0.0, 0.0, 1.0, 0.0, 0.0, 1.0, 0.0, 0.0, 1.0, 0.0, 0.0, 1.0, 0.0, 0.0, 1.0, 0.0, 0.0, 0.0, -1.0, 0.0, 0.0, -1.0, 0.0, 0.0, -1.0, 0.0, 0.0, -1.0, 0.0, 0.0, -1.0, 0.0, 0.0, -1.0, 0.0, 9.575e-08, 0.0, 1.0, 6.358e-08, 0.0, 1.0, 0.0, 0.0, 1.0, 0.0, 0.0, 1.0, 6.358e-08, 0.0, 1.0, 0.0, 0.0, 1.0, 0.0, 0.0, 1.0, 0.0, 0.0, 1.0, 0.0, 0.0, 1.0, 0.0, 0.0, 1.0, 0.0, 0.0, 1.0, 0.0, 0.0, 1.0, 0.0, 0.0, 1.0, 0.0, 0.0, 1.0, 0.0, 0.0, 1.0, 9.575e-08, 0.0, 1.0, 3.791e-08, 0.0, 1.0, 6.358e-08, 0.0, 1.0, 6.358e-08, 0.0, 1.0, 3.791e-08, 0.0, 1.0, 0.0, 0.0, 1.0, 0.0, 0.0, 1.0, 0.0, 0.0, 1.0, 0.0, 0.0, 1.0, 0.0, 0.0, 1.0, 0.0, 0.0, 1.0, 0.0, 0.0, 1.0, 0.0, 0.0, 1.0, 0.0, 0.0, 1.0, 0.0, 0.0, 1.0, 0.0, 0.0, 1.0, 0.0, 0.0, 1.0, 0.0, 0.0, 1.0, 0.0, 0.0, 1.0, 0.0, 0.0, 1.0, 0.0, 0.0, 1.0, 0.0, 0.0, 1.0, 0.0, 0.0, 1.0, 0.0, 0.0, 1.0, 0.0, 0.0, 1.0, 0.0, 0.0, 1.0, 0.0, 0.0, 1.0, 0.0, 0.0, -1.0, 0.0, 0.0, -1.0, 0.0, 0.0, -1.0, 0.0, 0.0, -1.0, 0.0, 0.0, -1.0, 0.0, 0.0, -1.0, 0.0, 0.0, -1.0, 0.0, 0.0, -1.0, 0.0, 0.0, -1.0, 0.0, 0.0, -1.0, 0.0, 0.0, -1.0, 0.0, 0.0, -1.0, 0.0, 0.0, -1.0, 0.0, 0.0, -1.0, 0.0, 0.0, -1.0, 0.0, 0.0, -1.0, 0.0, 0.0, -1.0, 0.0, 0.0, -1.0, 0.0, 0.0, -1.0, 0.0, 0.0, -1.0, 0.0, 0.0, -1.0, 0.0, 0.0, -1.0, 0.0, 0.0, -1.0, 0.0, 0.0, -1.0, 0.0, 0.0, -1.0, 0.0, 0.0, -1.0, 0.0, 0.0, -1.0, 0.0, 0.0, -1.0, 0.0, 0.0, -1.0, 0.0, 0.0, -1.0, 0.0, 0.0, -1.0, 0.0, 0.0, -1.0, 0.0, 0.0, -1.0, 0.0, 0.0, -1.0, 0.0, 0.0, -1.0, 0.0, 0.0, -1.0, 0.0, 0.0, -1.0, 0.0, 0.0, -1.0, 0.0, 0.0, -1.0, 0.0, 0.0, -1.0, 0.0, 0.0, -1.0, 0.0, 0.0, -1.0])] * 3)])
me_board_3_fork_2_v3 = bpy.data.meshes.new('Board 3_fork_2 v3')
me_board_3_fork_2_v3.from_pydata([(0.03105, -0.1035, 0.0), (0.03105, -0.03519, 0.0), (0.03105, -0.03519, 0.0621), (0.03105, -0.1035, 0.0621), (-0.03105, -0.1035, 0.0), (-0.03105, -0.1035, 0.0621), (-0.03105, -0.03519, 0.0), (-0.03105, -0.03519, 0.0621), (-0.1615, -0.03519, 0.0), (-0.1615, -0.03519, 0.0621), (-0.1615, 0.1035, 0.0), (-0.1615, 0.1035, 0.0621), (-0.1201, 0.1035, 0.0), (-0.1201, 0.1035, 0.0621), (-0.1201, -0.00414, 0.0), (-0.1201, -0.00414, 0.0621), (-0.03105, -0.00414, 0.0), (-0.03105, -0.00414, 0.0621), (-0.03105, 0.1035, 0.0), (-0.03105, 0.1035, 0.0621), (0.03105, 0.1035, 0.0), (0.03105, 0.1035, 0.0621), (0.03105, -0.00414, 0.0), (0.03105, -0.00414, 0.0621), (0.1201, -0.00414, 0.0), (0.1201, -0.00414, 0.0621), (0.1201, 0.1035, 0.0), (0.1201, 0.1035, 0.0621), (0.1615, 0.1035, 0.0), (0.1615, 0.1035, 0.0621), (0.1615, -0.03519, 0.0), (0.1615, -0.03519, 0.0621)], [], [(0, 1, 3), (3, 1, 2), (4, 0, 5), (5, 0, 3), (6, 4, 7), (7, 4, 5), (8, 6, 9), (9, 6, 7), (10, 8, 11), (11, 8, 9), (12, 10, 13), (13, 10, 11), (14, 12, 15), (15, 12, 13), (16, 14, 17), (17, 14, 15), (18, 16, 19), (19, 16, 17), (20, 18, 21), (21, 18, 19), (22, 20, 23), (23, 20, 21), (24, 22, 25), (25, 22, 23), (26, 24, 27), (27, 24, 25), (28, 26, 29), (29, 26, 27), (30, 28, 31), (31, 28, 29), (1, 30, 2), (2, 30, 31), (31, 25, 2), (2, 25, 23), (2, 23, 7), (7, 23, 17), (7, 17, 15), (31, 29, 25), (25, 29, 27), (23, 21, 17), (17, 21, 19), (13, 11, 15), (15, 11, 9), (15, 9, 7), (7, 5, 2), (2, 5, 3), (28, 30, 24), (24, 30, 1), (24, 1, 22), (22, 1, 6), (22, 6, 16), (16, 6, 14), (14, 6, 8), (14, 8, 10), (1, 0, 6), (6, 0, 4), (10, 12, 14), (18, 20, 16), (16, 20, 22), (24, 26, 28)])
me_board_3_fork_2_v3.polygons.foreach_set('use_smooth', [True] * 60)
_k = set([(0, 1), (0, 3), (0, 4), (1, 2), (1, 30), (2, 3), (2, 31), (3, 5), (4, 5), (4, 6), (5, 7), (6, 7), (6, 8), (7, 9), (8, 9), (8, 10), (9, 11), (10, 11), (10, 12), (11, 13), (12, 13), (12, 14), (13, 15), (14, 15), (14, 16), (15, 17), (16, 17), (16, 18), (17, 19), (18, 19), (18, 20), (19, 21), (20, 21), (20, 22), (21, 23), (22, 23), (22, 24), (23, 25), (24, 25), (24, 26), (25, 27), (26, 27), (26, 28), (27, 29), (28, 29), (28, 30), (29, 31), (30, 31)])
me_board_3_fork_2_v3.attributes.new('sharp_edge', 'BOOLEAN', 'EDGE').data.foreach_set('value', [ (min(e.vertices), max(e.vertices)) in _k for e in me_board_3_fork_2_v3.edges])
_uv = me_board_3_fork_2_v3.uv_layers.new(name='UVMap')
_uv.uv.foreach_set('vector', [0.0, 0.0, 3.3, 0.0, 0.0, 3.0, 0.0, 3.0, 3.3, 0.0, 3.3, 3.0, 0.0, 0.0, 3.0, 0.0, 0.0, 3.0, 0.0, 3.0, 3.0, 0.0, 3.0, 3.0, 0.0, 0.0, 3.3, 0.0, 0.0, 3.0, 0.0, 3.0, 3.3, 0.0, 3.3, 3.0, 0.0, 0.0, 6.3, 0.0, 0.0, 3.0, 0.0, 3.0, 6.3, 0.0, 6.3, 3.0, 0.0, 0.0, 6.7, 0.0, 0.0, 3.0, 0.0, 3.0, 6.7, 0.0, 6.7, 3.0, 0.0, 0.0, 2.0, 0.0, 0.0, 3.0, 0.0, 3.0, 2.0, 0.0, 2.0, 3.0, 0.0, 0.0, 5.2, 0.0, 0.0, 3.0, 0.0, 3.0, 5.2, 0.0, 5.2, 3.0, 0.0, 0.0, 4.3, 0.0, 0.0, 3.0, 0.0, 3.0, 4.3, 0.0, 4.3, 3.0, 0.0, 0.0, 5.2, 0.0, 0.0, 3.0, 0.0, 3.0, 5.2, 0.0, 5.2, 3.0, 0.0, 0.0, 3.0, 0.0, 0.0, 3.0, 0.0, 3.0, 3.0, 0.0, 3.0, 3.0, 0.0, 0.0, 5.2, 0.0, 0.0, 3.0, 0.0, 3.0, 5.2, 0.0, 5.2, 3.0, 0.0, 0.0, 4.3, 0.0, 0.0, 3.0, 0.0, 3.0, 4.3, 0.0, 4.3, 3.0, 0.0, 0.0, 5.2, 0.0, 0.0, 3.0, 0.0, 3.0, 5.2, 0.0, 5.2, 3.0, 0.0, 0.0, 2.0, 0.0, 0.0, 3.0, 0.0, 3.0, 2.0, 0.0, 2.0, 3.0, 0.0, 0.0, 6.7, 0.0, 0.0, 3.0, 0.0, 3.0, 6.7, 0.0, 6.7, 3.0, 0.0, 0.0, 6.3, 0.0, 0.0, 3.0, 0.0, 3.0, 6.3, 0.0, 6.3, 3.0, 1.7, 7.8, 0.2, 5.8, 1.7, 1.5, 1.7, 1.5, 0.2, 5.8, 0.2, 1.5, 1.7, 1.5, 0.2, 1.5, 1.7, -1.5, 1.7, -1.5, 0.2, 1.5, 0.2, -1.5, 1.7, -1.5, 0.2, -1.5, 0.2, -5.8, 1.7, 7.8, -5.0, 7.8, 0.2, 5.8, 0.2, 5.8, -5.0, 7.8, -5.0, 5.8, 0.2, 1.5, -5.0, 1.5, 0.2, -1.5, 0.2, -1.5, -5.0, 1.5, -5.0, -1.5, -5.0, -5.8, -5.0, -7.8, 0.2, -5.8, 0.2, -5.8, -5.0, -7.8, 1.7, -7.8, 0.2, -5.8, 1.7, -7.8, 1.7, -1.5, 1.7, -1.5, 5.0, -1.5, 1.7, 1.5, 1.7, 1.5, 5.0, -1.5, 5.0, 1.5, -7.8, 5.0, -7.8, -1.7, -5.8, -0.2, -5.8, -0.2, -7.8, -1.7, -1.5, -1.7, -5.8, -0.2, -1.5, -1.7, -1.5, -0.2, -1.5, -0.2, -1.5, -1.7, 1.5, -1.7, -1.5, -0.2, 1.5, -1.7, 1.5, -0.2, 1.5, -0.2, 1.5, -1.7, 5.8, -0.2, 5.8, -0.2, 1.5, -1.7, 7.8, -1.7, 5.8, -0.2, 7.8, -1.7, 7.8, 5.0, -1.5, -1.7, -1.5, -5.0, 1.5, -1.7, 1.5, -1.7, -1.5, -5.0, 1.5, -5.0, 7.8, 5.0, 5.8, 5.0, 5.8, -0.2, 1.5, 5.0, -1.5, 5.0, 1.5, -0.2, 1.5, -0.2, -1.5, 5.0, -1.5, -0.2, -5.8, -0.2, -5.8, 5.0, -7.8, 5.0])
me_board_3_fork_2_v3.materials.append(mat_opaque_128_78_255__001)
me_board_3_fork_2_v3.update()
me_board_3_fork_2_v3.normals_split_custom_set([tuple(v) for v in zip(*[iter([1.0, 0.0, 0.0, 1.0, 0.0, 0.0, 1.0, 0.0, 0.0, 1.0, 0.0, 0.0, 1.0, 0.0, 0.0, 1.0, 0.0, 0.0, 0.0, -1.0, 0.0, 0.0, -1.0, 0.0, 0.0, -1.0, 0.0, 0.0, -1.0, 0.0, 0.0, -1.0, 0.0, 0.0, -1.0, 0.0, -1.0, 0.0, 0.0, -1.0, 0.0, 0.0, -1.0, 0.0, 0.0, -1.0, 0.0, 0.0, -1.0, 0.0, 0.0, -1.0, 0.0, 0.0, 0.0, -1.0, 0.0, 0.0, -1.0, 0.0, 0.0, -1.0, 0.0, 0.0, -1.0, 0.0, 0.0, -1.0, 0.0, 0.0, -1.0, 0.0, -1.0, 0.0, 0.0, -1.0, 0.0, 0.0, -1.0, 0.0, 0.0, -1.0, 0.0, 0.0, -1.0, 0.0, 0.0, -1.0, 0.0, 0.0, 0.0, 1.0, 0.0, 0.0, 1.0, 0.0, 0.0, 1.0, 0.0, 0.0, 1.0, 0.0, 0.0, 1.0, 0.0, 0.0, 1.0, 0.0, 1.0, 0.0, 0.0, 1.0, 0.0, 0.0, 1.0, 0.0, 0.0, 1.0, 0.0, 0.0, 1.0, 0.0, 0.0, 1.0, 0.0, 0.0, 0.0, 1.0, 0.0, 0.0, 1.0, 0.0, 0.0, 1.0, 0.0, 0.0, 1.0, 0.0, 0.0, 1.0, 0.0, 0.0, 1.0, 0.0, -1.0, 0.0, 0.0, -1.0, 0.0, 0.0, -1.0, 0.0, 0.0, -1.0, 0.0, 0.0, -1.0, 0.0, 0.0, -1.0, 0.0, 0.0, 0.0, 1.0, 0.0, 0.0, 1.0, 0.0, 0.0, 1.0, 0.0, 0.0, 1.0, 0.0, 0.0, 1.0, 0.0, 0.0, 1.0, 0.0, 1.0, 0.0, 0.0, 1.0, 0.0, 0.0, 1.0, 0.0, 0.0, 1.0, 0.0, 0.0, 1.0, 0.0, 0.0, 1.0, 0.0, 0.0, 0.0, 1.0, 0.0, 0.0, 1.0, 0.0, 0.0, 1.0, 0.0, 0.0, 1.0, 0.0, 0.0, 1.0, 0.0, 0.0, 1.0, 0.0, -1.0, 0.0, 0.0, -1.0, 0.0, 0.0, -1.0, 0.0, 0.0, -1.0, 0.0, 0.0, -1.0, 0.0, 0.0, -1.0, 0.0, 0.0, 0.0, 1.0, 0.0, 0.0, 1.0, 0.0, 0.0, 1.0, 0.0, 0.0, 1.0, 0.0, 0.0, 1.0, 0.0, 0.0, 1.0, 0.0, 1.0, 0.0, 0.0, 1.0, 0.0, 0.0, 1.0, 0.0, 0.0, 1.0, 0.0, 0.0, 1.0, 0.0, 0.0, 1.0, 0.0, 0.0, 0.0, -1.0, 0.0, 0.0, -1.0, 0.0, 0.0, -1.0, 0.0, 0.0, -1.0, 0.0, 0.0, -1.0, 0.0, 0.0, -1.0, 0.0, 9.575e-08, 0.0, 1.0, 6.358e-08, 0.0, 1.0, 0.0, 0.0, 1.0, 0.0, 0.0, 1.0, 6.358e-08, 0.0, 1.0, 0.0, 0.0, 1.0, 0.0, 0.0, 1.0, 0.0, 0.0, 1.0, 0.0, 0.0, 1.0, 0.0, 0.0, 1.0, 0.0, 0.0, 1.0, 0.0, 0.0, 1.0, 0.0, 0.0, 1.0, 0.0, 0.0, 1.0, 0.0, 0.0, 1.0, 9.575e-08, 0.0, 1.0, 3.791e-08, 0.0, 1.0, 6.358e-08, 0.0, 1.0, 6.358e-08, 0.0, 1.0, 3.791e-08, 0.0, 1.0, 0.0, 0.0, 1.0, 0.0, 0.0, 1.0, 0.0, 0.0, 1.0, 0.0, 0.0, 1.0, 0.0, 0.0, 1.0, 0.0, 0.0, 1.0, 0.0, 0.0, 1.0, 0.0, 0.0, 1.0, 0.0, 0.0, 1.0, 0.0, 0.0, 1.0, 0.0, 0.0, 1.0, 0.0, 0.0, 1.0, 0.0, 0.0, 1.0, 0.0, 0.0, 1.0, 0.0, 0.0, 1.0, 0.0, 0.0, 1.0, 0.0, 0.0, 1.0, 0.0, 0.0, 1.0, 0.0, 0.0, 1.0, 0.0, 0.0, 1.0, 0.0, 0.0, 1.0, 0.0, 0.0, 1.0, 0.0, 0.0, -1.0, 0.0, 0.0, -1.0, 0.0, 0.0, -1.0, 0.0, 0.0, -1.0, 0.0, 0.0, -1.0, 0.0, 0.0, -1.0, 0.0, 0.0, -1.0, 0.0, 0.0, -1.0, 0.0, 0.0, -1.0, 0.0, 0.0, -1.0, 0.0, 0.0, -1.0, 0.0, 0.0, -1.0, 0.0, 0.0, -1.0, 0.0, 0.0, -1.0, 0.0, 0.0, -1.0, 0.0, 0.0, -1.0, 0.0, 0.0, -1.0, 0.0, 0.0, -1.0, 0.0, 0.0, -1.0, 0.0, 0.0, -1.0, 0.0, 0.0, -1.0, 0.0, 0.0, -1.0, 0.0, 0.0, -1.0, 0.0, 0.0, -1.0, 0.0, 0.0, -1.0, 0.0, 0.0, -1.0, 0.0, 0.0, -1.0, 0.0, 0.0, -1.0, 0.0, 0.0, -1.0, 0.0, 0.0, -1.0, 0.0, 0.0, -1.0, 0.0, 0.0, -1.0, 0.0, 0.0, -1.0, 0.0, 0.0, -1.0, 0.0, 0.0, -1.0, 0.0, 0.0, -1.0, 0.0, 0.0, -1.0, 0.0, 0.0, -1.0, 0.0, 0.0, -1.0, 0.0, 0.0, -1.0, 0.0, 0.0, -1.0, 0.0, 0.0, -1.0])] * 3)])
me_board_3_line_1_v3 = bpy.data.meshes.new('Board 3_line_1 v3')
me_board_3_line_1_v3.from_pydata([(0.0383, 0.207, 0.07659), (-0.0383, 0.207, 0.07659), (-0.0383, 0.0, 0.07659), (-0.0383, -0.207, 0.07659), (0.0383, -0.207, 0.07659), (0.0383, 0.0, 0.07659), (0.0383, 0.207, 0.0), (0.0383, -0.207, 0.0), (0.0383, 0.0, 0.0), (-0.0383, 0.207, 0.0), (-0.0383, -0.207, 0.0), (-0.0383, 0.0, 0.0)], [], [(0, 1, 5), (5, 1, 2), (5, 2, 4), (4, 2, 3), (6, 0, 8), (8, 0, 5), (8, 5, 7), (7, 5, 4), (9, 6, 11), (11, 6, 8), (11, 8, 10), (10, 8, 7), (1, 9, 2), (2, 9, 11), (2, 11, 3), (3, 11, 10), (1, 0, 9), (9, 0, 6), (3, 10, 4), (4, 10, 7)])
me_board_3_line_1_v3.polygons.foreach_set('use_smooth', [True] * 20)
_k = set([(0, 1), (0, 5), (0, 6), (1, 2), (1, 9), (2, 3), (3, 4), (3, 10), (4, 5), (4, 7), (6, 8), (6, 9), (7, 8), (7, 10), (9, 11), (10, 11)])
me_board_3_line_1_v3.attributes.new('sharp_edge', 'BOOLEAN', 'EDGE').data.foreach_set('value', [ (min(e.vertices), max(e.vertices)) in _k for e in me_board_3_line_1_v3.edges])
_uv = me_board_3_line_1_v3.uv_layers.new(name='UVMap')
_uv.uv.foreach_set('vector', [0.0, 0.0, 3.7, 0.0, 0.0, 10.0, 0.0, 10.0, 3.7, 0.0, 3.7, 10.0, 0.0, 10.0, 3.7, 10.0, 0.0, 20.0, 0.0, 20.0, 3.7, 10.0, 3.7, 20.0, 0.0, 0.0, 3.7, 0.0, 0.0, 10.0, 0.0, 10.0, 3.7, 0.0, 3.7, 10.0, 0.0, 10.0, 3.7, 10.0, 0.0, 20.0, 0.0, 20.0, 3.7, 10.0, 3.7, 20.0, 0.0, 0.0, 3.7, 0.0, 0.0, 10.0, 0.0, 10.0, 3.7, 0.0, 3.7, 10.0, 0.0, 10.0, 3.7, 10.0, 0.0, 20.0, 0.0, 20.0, 3.7, 10.0, 3.7, 20.0, 0.0, 0.0, 3.7, 0.0, 0.0, 10.0, 0.0, 10.0, 3.7, 0.0, 3.7, 10.0, 0.0, 10.0, 3.7, 10.0, 0.0, 20.0, 0.0, 20.0, 3.7, 10.0, 3.7, 20.0, -1.85, -1.85, 1.85, -1.85, -1.85, 1.85, -1.85, 1.85, 1.85, -1.85, 1.85, 1.85, -1.85, -1.85, 1.85, -1.85, -1.85, 1.85, -1.85, 1.85, 1.85, -1.85, 1.85, 1.85])
me_board_3_line_1_v3.materials.append(mat_opaque_83_255_20__001)
me_board_3_line_1_v3.update()
me_board_3_line_1_v3.normals_split_custom_set([tuple(v) for v in zip(*[iter([0.0, 0.0, 1.0, 0.0, 0.0, 1.0, 0.0, 0.0, 1.0, 0.0, 0.0, 1.0, 0.0, 0.0, 1.0, 0.0, 0.0, 1.0, 0.0, 0.0, 1.0, 0.0, 0.0, 1.0, 0.0, 0.0, 1.0, 0.0, 0.0, 1.0, 0.0, 0.0, 1.0, 0.0, 0.0, 1.0, 1.0, 0.0, 0.0, 1.0, 0.0, 0.0, 1.0, 0.0, 0.0, 1.0, 0.0, 0.0, 1.0, 0.0, 0.0, 1.0, 0.0, 0.0, 1.0, 0.0, 0.0, 1.0, 0.0, 0.0, 1.0, 0.0, 0.0, 1.0, 0.0, 0.0, 1.0, 0.0, 0.0, 1.0, 0.0, 0.0, 0.0, 0.0, -1.0, 0.0, 0.0, -1.0, 0.0, 0.0, -1.0, 0.0, 0.0, -1.0, 0.0, 0.0, -1.0, 0.0, 0.0, -1.0, 0.0, 0.0, -1.0, 0.0, 0.0, -1.0, 0.0, 0.0, -1.0, 0.0, 0.0, -1.0, 0.0, 0.0, -1.0, 0.0, 0.0, -1.0, -1.0, 0.0, 0.0, -1.0, 0.0, 0.0, -1.0, 0.0, 0.0, -1.0, 0.0, 0.0, -1.0, 0.0, 0.0, -1.0, 0.0, 0.0, -1.0, 0.0, 0.0, -1.0, 0.0, 0.0, -1.0, 0.0, 0.0, -1.0, 0.0, 0.0, -1.0, 0.0, 0.0, -1.0, 0.0, 0.0, 0.0, 1.0, 0.0, 0.0, 1.0, 0.0, 0.0, 1.0, 0.0, 0.0, 1.0, 0.0, 0.0, 1.0, 0.0, 0.0, 1.0, 0.0, 0.0, -1.0, 0.0, 0.0, -1.0, 0.0, 0.0, -1.0, 0.0, 0.0, -1.0, 0.0, 0.0, -1.0, 0.0, 0.0, -1.0, 0.0])] * 3)])
me_board_3_line_2_v4 = bpy.data.meshes.new('Board 3_line_2 v4')
me_board_3_line_2_v4.from_pydata([(0.0383, 0.207, 0.07659), (-0.0383, 0.207, 0.07659), (-0.0383, 0.0, 0.07659), (-0.0383, -0.207, 0.07659), (0.0383, -0.207, 0.07659), (0.0383, 0.0, 0.07659), (0.0383, 0.207, 0.0), (0.0383, -0.207, 0.0), (0.0383, 0.0, 0.0), (-0.0383, 0.207, 0.0), (-0.0383, -0.207, 0.0), (-0.0383, 0.0, 0.0)], [], [(0, 1, 5), (5, 1, 2), (5, 2, 4), (4, 2, 3), (6, 0, 8), (8, 0, 5), (8, 5, 7), (7, 5, 4), (9, 6, 11), (11, 6, 8), (11, 8, 10), (10, 8, 7), (1, 9, 2), (2, 9, 11), (2, 11, 3), (3, 11, 10), (1, 0, 9), (9, 0, 6), (3, 10, 4), (4, 10, 7)])
me_board_3_line_2_v4.polygons.foreach_set('use_smooth', [True] * 20)
_k = set([(0, 1), (0, 5), (0, 6), (1, 2), (1, 9), (2, 3), (3, 4), (3, 10), (4, 5), (4, 7), (6, 8), (6, 9), (7, 8), (7, 10), (9, 11), (10, 11)])
me_board_3_line_2_v4.attributes.new('sharp_edge', 'BOOLEAN', 'EDGE').data.foreach_set('value', [ (min(e.vertices), max(e.vertices)) in _k for e in me_board_3_line_2_v4.edges])
_uv = me_board_3_line_2_v4.uv_layers.new(name='UVMap')
_uv.uv.foreach_set('vector', [0.0, 0.0, 3.7, 0.0, 0.0, 10.0, 0.0, 10.0, 3.7, 0.0, 3.7, 10.0, 0.0, 10.0, 3.7, 10.0, 0.0, 20.0, 0.0, 20.0, 3.7, 10.0, 3.7, 20.0, 0.0, 0.0, 3.7, 0.0, 0.0, 10.0, 0.0, 10.0, 3.7, 0.0, 3.7, 10.0, 0.0, 10.0, 3.7, 10.0, 0.0, 20.0, 0.0, 20.0, 3.7, 10.0, 3.7, 20.0, 0.0, 0.0, 3.7, 0.0, 0.0, 10.0, 0.0, 10.0, 3.7, 0.0, 3.7, 10.0, 0.0, 10.0, 3.7, 10.0, 0.0, 20.0, 0.0, 20.0, 3.7, 10.0, 3.7, 20.0, 0.0, 0.0, 3.7, 0.0, 0.0, 10.0, 0.0, 10.0, 3.7, 0.0, 3.7, 10.0, 0.0, 10.0, 3.7, 10.0, 0.0, 20.0, 0.0, 20.0, 3.7, 10.0, 3.7, 20.0, -1.85, -1.85, 1.85, -1.85, -1.85, 1.85, -1.85, 1.85, 1.85, -1.85, 1.85, 1.85, -1.85, -1.85, 1.85, -1.85, -1.85, 1.85, -1.85, 1.85, 1.85, -1.85, 1.85, 1.85])
me_board_3_line_2_v4.materials.append(mat_opaque_16_0_233__001)
me_board_3_line_2_v4.update()
me_board_3_line_2_v4.normals_split_custom_set([tuple(v) for v in zip(*[iter([0.0, 0.0, 1.0, 0.0, 0.0, 1.0, 0.0, 0.0, 1.0, 0.0, 0.0, 1.0, 0.0, 0.0, 1.0, 0.0, 0.0, 1.0, 0.0, 0.0, 1.0, 0.0, 0.0, 1.0, 0.0, 0.0, 1.0, 0.0, 0.0, 1.0, 0.0, 0.0, 1.0, 0.0, 0.0, 1.0, 1.0, 0.0, 0.0, 1.0, 0.0, 0.0, 1.0, 0.0, 0.0, 1.0, 0.0, 0.0, 1.0, 0.0, 0.0, 1.0, 0.0, 0.0, 1.0, 0.0, 0.0, 1.0, 0.0, 0.0, 1.0, 0.0, 0.0, 1.0, 0.0, 0.0, 1.0, 0.0, 0.0, 1.0, 0.0, 0.0, 0.0, 0.0, -1.0, 0.0, 0.0, -1.0, 0.0, 0.0, -1.0, 0.0, 0.0, -1.0, 0.0, 0.0, -1.0, 0.0, 0.0, -1.0, 0.0, 0.0, -1.0, 0.0, 0.0, -1.0, 0.0, 0.0, -1.0, 0.0, 0.0, -1.0, 0.0, 0.0, -1.0, 0.0, 0.0, -1.0, -1.0, 0.0, 0.0, -1.0, 0.0, 0.0, -1.0, 0.0, 0.0, -1.0, 0.0, 0.0, -1.0, 0.0, 0.0, -1.0, 0.0, 0.0, -1.0, 0.0, 0.0, -1.0, 0.0, 0.0, -1.0, 0.0, 0.0, -1.0, 0.0, 0.0, -1.0, 0.0, 0.0, -1.0, 0.0, 0.0, 0.0, 1.0, 0.0, 0.0, 1.0, 0.0, 0.0, 1.0, 0.0, 0.0, 1.0, 0.0, 0.0, 1.0, 0.0, 0.0, 1.0, 0.0, 0.0, -1.0, 0.0, 0.0, -1.0, 0.0, 0.0, -1.0, 0.0, 0.0, -1.0, 0.0, 0.0, -1.0, 0.0, 0.0, -1.0, 0.0])] * 3)])

# ---- objects
ob_topcam = bpy.data.objects.new('TopCam', cam_topcam)
ob_cube = bpy.data.objects.new('Cube', me_cube)
ob_light = bpy.data.objects.new('Light', light_light)
ob_board_3_base_v3 = bpy.data.objects.new('Board 3_base v3', me_board_3_base_v3)
ob_board_3_fork_1_v4 = bpy.data.objects.new('Board 3_fork_1 v4', me_board_3_fork_1_v4)
ob_board_3_fork_2_v3 = bpy.data.objects.new('Board 3_fork_2 v3', me_board_3_fork_2_v3)
ob_board_3_line_1_v3 = bpy.data.objects.new('Board 3_line_1 v3', me_board_3_line_1_v3)
ob_board_3_line_2_v4 = bpy.data.objects.new('Board 3_line_2 v4', me_board_3_line_2_v4)

# ---- transforms, parenting, visibility, modifiers, constraints
ob_topcam.location = (0.0, 0.0, 5.0)
ob_cube.location = (0.0, 0.0, 0.0)
ob_cube.lock_rotations_4d = False
ob_cube.empty_display_type = 'ARROWS'
ob_cube.lineart.crease_threshold = 0.0
ob_light.location = (4.076, 1.005, 5.904)
ob_light.rotation_euler = (0.6503, 0.05522, 1.866)
ob_light.lock_rotations_4d = False
ob_light.empty_display_type = 'ARROWS'
ob_light.color = (0.0, 0.0, 0.0, 0.0)
ob_light.lineart.crease_threshold = 0.0
ob_board_3_base_v3.location = (-0.5, 0.0, 0.1018)
ob_board_3_base_v3.pass_index = 1
ob_board_3_fork_1_v4.location = (-0.25, 0.0, 0.08105)
ob_board_3_fork_1_v4.pass_index = 2
ob_board_3_fork_2_v3.location = (0.0, 0.0, 0.08105)
ob_board_3_fork_2_v3.pass_index = 3
ob_board_3_line_1_v3.location = (0.25, 0.0, 0.08829)
ob_board_3_line_1_v3.pass_index = 4
ob_board_3_line_2_v4.location = (0.5, 0.0, 0.08829)
ob_board_3_line_2_v4.pass_index = 5

# ---- collection membership
scene.collection.objects.link(ob_topcam)
col_collection.objects.link(ob_cube)
col_collection.objects.link(ob_light)
col_collection.objects.link(ob_board_3_base_v3)
col_collection.objects.link(ob_board_3_fork_1_v4)
col_collection.objects.link(ob_board_3_fork_2_v3)
col_collection.objects.link(ob_board_3_line_1_v3)
col_collection.objects.link(ob_board_3_line_2_v4)

# ---- scene / render settings (as saved in the file)
scene.camera = ob_topcam
scene.frame_start = 1; scene.frame_end = 40; scene.frame_set(0)
scene.render.engine = 'CYCLES'
scene.render.resolution_x = 512
scene.render.resolution_y = 512
scene.render.border_min_x = 0.003906
scene.render.border_max_x = 0.9922
scene.render.border_max_y = 0.9902
bpy.context.view_layer.update()
